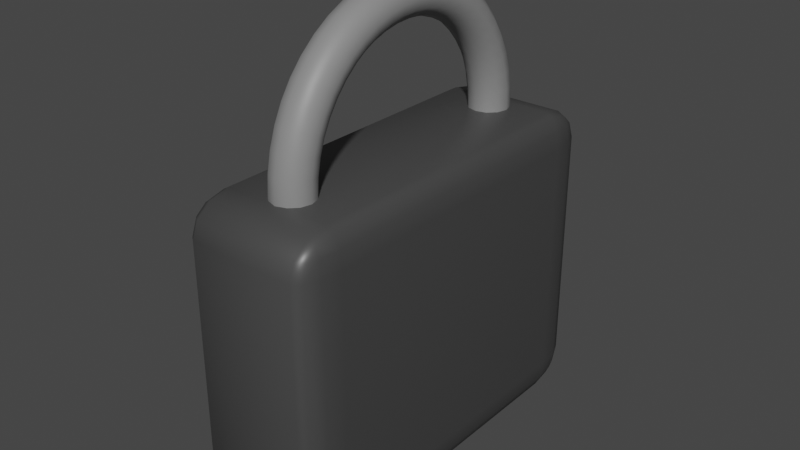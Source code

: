 # Source: lock.blend  (saved by Blender 2.80.75; exported with 4.5.12 LTS)
import bpy
from mathutils import Matrix  # noqa: F401  (used for matrix-valued properties, if any)

bpy.ops.wm.read_factory_settings(use_empty=True)
scene = bpy.context.scene
scene.name = 'Scene'

# ---- collections
col_collection = bpy.data.collections.new('Collection'); scene.collection.children.link(col_collection)

# ---- materials (node trees are filled in below, after node groups)
mat_base = bpy.data.materials.new('Base')
mat_base.alpha_threshold = 0.0
mat_base.use_transparent_shadow = False
mat_base.line_color = (0.0, 0.0, 0.0, 1.0)
mat_metal = bpy.data.materials.new('Metal')
mat_metal.use_transparent_shadow = False

# ---- material node trees
mat_base.use_nodes = True; mat_base.node_tree.nodes.clear()
_N = mat_base.node_tree.nodes; _L = mat_base.node_tree.links
n0 = _N.new('ShaderNodeOutputMaterial'); n0.name = 'Material Output'; n0.location = (300, 300)
n1 = _N.new('ShaderNodeBsdfPrincipled'); n1.name = 'Principled BSDF'; n1.location = (10, 300)
n1.distribution = 'GGX'
n1.subsurface_method = 'BURLEY'
n1.inputs[0].default_value = (0.0578, 0.0578, 0.0578, 1.0)
n1.inputs[2].default_value = 0.4
n1.inputs[3].default_value = 1.45
n1.inputs[27].default_value = (0.0, 0.0, 0.0, 1.0)
n1.inputs[28].default_value = 1.0
_L.new(n1.outputs[0], n0.inputs[0])
n0.is_active_output = True
mat_metal.use_nodes = True; mat_metal.node_tree.nodes.clear()
_N = mat_metal.node_tree.nodes; _L = mat_metal.node_tree.links
n0 = _N.new('ShaderNodeOutputMaterial'); n0.name = 'Material Output'; n0.location = (300, 300)
n1 = _N.new('ShaderNodeBsdfPrincipled'); n1.name = 'Principled BSDF'; n1.location = (10, 300)
n1.distribution = 'GGX'
n1.subsurface_method = 'BURLEY'
n1.inputs[0].default_value = (0.2418, 0.2418, 0.2418, 1.0)
n1.inputs[3].default_value = 1.45
n1.inputs[27].default_value = (0.0, 0.0, 0.0, 1.0)
n1.inputs[28].default_value = 1.0
_L.new(n1.outputs[0], n0.inputs[0])
n0.is_active_output = True

# ---- world
world_world = bpy.data.worlds.new('World'); scene.world = world_world
world_world.use_nodes = True; world_world.node_tree.nodes.clear()
_N = world_world.node_tree.nodes; _L = world_world.node_tree.links
n0 = _N.new('ShaderNodeOutputWorld'); n0.name = 'World Output'; n0.location = (300, 300)
n1 = _N.new('ShaderNodeBackground'); n1.name = 'Background'; n1.location = (10, 300)
n1.inputs[0].default_value = (0.05088, 0.05088, 0.05088, 1.0)
_L.new(n1.outputs[0], n0.inputs[0])
n0.is_active_output = True
world_world.color = (0.05088, 0.05088, 0.05088)
world_world.use_sun_shadow = False
world_world.sun_shadow_jitter_overblur = 0.0

# ---- meshes
me_cube_001 = bpy.data.meshes.new('Cube.001')
me_cube_001.from_pydata([(-0.4571, -1.283, -1.318), (-0.4571, -1.645, -1.028), (-0.586, -1.283, -1.028), (-0.4571, -1.463, -1.28), (-0.5215, -1.283, -1.28), (-0.5187, -1.456, -1.242), (-0.5215, -1.596, -1.028), (-0.4571, -1.596, -1.173), (-0.5187, -1.549, -1.167), (-0.5688, -1.283, -1.173), (-0.5688, -1.463, -1.028), (-0.552, -1.456, -1.167), (-0.4571, -1.645, 1.028), (-0.4571, -1.283, 1.318), (-0.586, -1.283, 1.028), (-0.4571, -1.596, 1.173), (-0.5215, -1.596, 1.028), (-0.5187, -1.549, 1.167), (-0.5215, -1.283, 1.28), (-0.4571, -1.463, 1.28), (-0.5187, -1.456, 1.242), (-0.5688, -1.463, 1.028), (-0.5688, -1.283, 1.173), (-0.552, -1.456, 1.167), (-0.4571, 1.283, -1.318), (-0.586, 1.283, -1.028), (-0.4571, 1.645, -1.028), (-0.5215, 1.283, -1.28), (-0.4571, 1.463, -1.28), (-0.5187, 1.456, -1.242), (-0.5688, 1.463, -1.028), (-0.5688, 1.283, -1.173), (-0.552, 1.456, -1.167), (-0.4571, 1.596, -1.173), (-0.5215, 1.596, -1.028), (-0.5187, 1.549, -1.167), (-0.4571, 1.283, 1.318), (-0.4571, 1.645, 1.028), (-0.586, 1.283, 1.028), (-0.4571, 1.463, 1.28), (-0.5215, 1.283, 1.28), (-0.5187, 1.456, 1.242), (-0.5215, 1.596, 1.028), (-0.4571, 1.596, 1.173), (-0.5187, 1.549, 1.167), (-0.5688, 1.283, 1.173), (-0.5688, 1.463, 1.028), (-0.552, 1.456, 1.167), (0.4571, -1.283, -1.318), (0.586, -1.283, -1.028), (0.4571, -1.645, -1.028), (0.5215, -1.283, -1.28), (0.4571, -1.463, -1.28), (0.5187, -1.456, -1.242), (0.5688, -1.463, -1.028), (0.5688, -1.283, -1.173), (0.552, -1.456, -1.167), (0.4571, -1.596, -1.173), (0.5215, -1.596, -1.028), (0.5187, -1.549, -1.167), (0.4571, -1.283, 1.318), (0.4571, -1.645, 1.028), (0.586, -1.283, 1.028), (0.4571, -1.463, 1.28), (0.5215, -1.283, 1.28), (0.5187, -1.456, 1.242), (0.5215, -1.596, 1.028), (0.4571, -1.596, 1.173), (0.5187, -1.549, 1.167), (0.5688, -1.283, 1.173), (0.5688, -1.463, 1.028), (0.552, -1.456, 1.167), (0.4571, 1.283, -1.318), (0.4571, 1.645, -1.028), (0.586, 1.283, -1.028), (0.4571, 1.463, -1.28), (0.5215, 1.283, -1.28), (0.5187, 1.456, -1.242), (0.5215, 1.596, -1.028), (0.4571, 1.596, -1.173), (0.5187, 1.549, -1.167), (0.5688, 1.283, -1.173), (0.5688, 1.463, -1.028), (0.552, 1.456, -1.167), (0.4571, 1.283, 1.318), (0.586, 1.283, 1.028), (0.4571, 1.645, 1.028), (0.5215, 1.283, 1.28), (0.4571, 1.463, 1.28), (0.5187, 1.456, 1.242), (0.5688, 1.463, 1.028), (0.5688, 1.283, 1.173), (0.552, 1.456, 1.167), (0.4571, 1.596, 1.173), (0.5215, 1.596, 1.028), (0.5187, 1.549, 1.167)], [], [(50, 61, 12, 1), (74, 85, 62, 49), (84, 36, 13, 60), (2, 14, 38, 25), (26, 37, 86, 73), (0, 3, 5, 4), (3, 7, 8, 5), (1, 6, 8, 7), (6, 10, 11, 8), (2, 9, 11, 10), (9, 4, 5, 11), (5, 8, 11), (12, 15, 17, 16), (15, 19, 20, 17), (13, 18, 20, 19), (18, 22, 23, 20), (14, 21, 23, 22), (21, 16, 17, 23), (17, 20, 23), (24, 27, 29, 28), (27, 31, 32, 29), (25, 30, 32, 31), (30, 34, 35, 32), (26, 33, 35, 34), (33, 28, 29, 35), (29, 32, 35), (36, 39, 41, 40), (39, 43, 44, 41), (37, 42, 44, 43), (42, 46, 47, 44), (38, 45, 47, 46), (45, 40, 41, 47), (41, 44, 47), (48, 51, 53, 52), (51, 55, 56, 53), (49, 54, 56, 55), (54, 58, 59, 56), (50, 57, 59, 58), (57, 52, 53, 59), (53, 56, 59), (60, 63, 65, 64), (63, 67, 68, 65), (61, 66, 68, 67), (66, 70, 71, 68), (62, 69, 71, 70), (69, 64, 65, 71), (65, 68, 71), (72, 75, 77, 76), (75, 79, 80, 77), (73, 78, 80, 79), (78, 82, 83, 80), (74, 81, 83, 82), (81, 76, 77, 83), (77, 80, 83), (84, 87, 89, 88), (87, 91, 92, 89), (85, 90, 92, 91), (90, 94, 95, 92), (86, 93, 95, 94), (93, 88, 89, 95), (89, 92, 95), (24, 0, 4, 27), (27, 4, 9, 31), (31, 9, 2, 25), (1, 12, 16, 6), (6, 16, 21, 10), (10, 21, 14, 2), (13, 36, 40, 18), (18, 40, 45, 22), (22, 45, 38, 14), (37, 26, 34, 42), (42, 34, 30, 46), (46, 30, 25, 38), (72, 24, 28, 75), (75, 28, 33, 79), (79, 33, 26, 73), (36, 84, 88, 39), (39, 88, 93, 43), (43, 93, 86, 37), (85, 74, 82, 90), (90, 82, 78, 94), (94, 78, 73, 86), (48, 72, 76, 51), (51, 76, 81, 55), (55, 81, 74, 49), (84, 60, 64, 87), (87, 64, 69, 91), (91, 69, 62, 85), (61, 50, 58, 66), (66, 58, 54, 70), (70, 54, 49, 62), (0, 48, 52, 3), (3, 52, 57, 7), (7, 57, 50, 1), (60, 13, 19, 63), (63, 19, 15, 67), (67, 15, 12, 61), (24, 72, 48, 0)])
me_cube_001.polygons.foreach_set('use_smooth', [True] * 98)
_uv = me_cube_001.uv_layers.new(name='UVMap')
_uv.uv.foreach_set('vector', [0.4025, 0.7775, 0.5975, 0.7775, 0.5975, 0.9725, 0.4025, 0.9725, 0.4025, 0.5275, 0.5975, 0.5275, 0.5975, 0.7225, 0.4025, 0.7225, 0.6525, 0.5275, 0.8475, 0.5275, 0.8475, 0.7225, 0.6525, 0.7225, 0.4025, 0.0275, 0.5975, 0.0275, 0.5975, 0.2225, 0.4025, 0.2225, 0.4025, 0.2775, 0.5975, 0.2775, 0.5975, 0.4725, 0.4025, 0.4725, 0.1525, 0.7225, 0.1525, 0.7362, 0.1393, 0.7357, 0.1388, 0.7225, 0.1525, 0.7362, 0.1525, 0.75, 0.1393, 0.75, 0.1393, 0.7357, 0.4025, 0.9725, 0.4025, 0.9862, 0.3893, 0.9857, 0.3888, 0.9725, 0.4025, 0.9862, 0.4025, 1.0, 0.3893, 1.0, 0.3893, 0.9857, 0.4025, 0.0275, 0.3888, 0.0275, 0.3893, 0.01435, 0.4025, 0.01377, 0.3888, 0.0275, 0.375, 0.0275, 0.375, 0.01435, 0.3893, 0.01435, 0.1393, 0.7357, 0.1393, 0.75, 0.125, 0.7357, 0.5975, 0.9725, 0.6112, 0.9725, 0.6107, 0.9857, 0.5975, 0.9862, 0.6112, 0.9725, 0.625, 0.9725, 0.625, 0.9857, 0.6107, 0.9857, 0.8475, 0.7225, 0.8612, 0.7225, 0.8607, 0.7357, 0.8475, 0.7362, 0.8612, 0.7225, 0.875, 0.7225, 0.875, 0.7357, 0.8607, 0.7357, 0.5975, 0.0275, 0.5975, 0.01377, 0.6107, 0.01435, 0.6112, 0.0275, 0.5975, 0.01377, 0.5975, 0.0, 0.6107, 0.0, 0.6107, 0.01435, 0.6107, 0.9857, 0.625, 0.9857, 0.6107, 1.0, 0.1525, 0.5275, 0.1388, 0.5275, 0.1393, 0.5143, 0.1525, 0.5138, 0.1388, 0.5275, 0.125, 0.5275, 0.125, 0.5143, 0.1393, 0.5143, 0.4025, 0.2225, 0.4025, 0.2362, 0.3893, 0.2357, 0.3888, 0.2225, 0.4025, 0.2362, 0.4025, 0.2638, 0.3893, 0.2643, 0.3893, 0.2357, 0.4025, 0.2775, 0.3888, 0.2775, 0.3893, 0.2643, 0.4025, 0.2638, 0.3888, 0.2775, 0.375, 0.2775, 0.375, 0.2643, 0.3893, 0.2643, 0.1393, 0.5143, 0.125, 0.5143, 0.1393, 0.5, 0.8475, 0.5275, 0.8475, 0.5138, 0.8607, 0.5143, 0.8612, 0.5275, 0.8475, 0.5138, 0.8475, 0.5, 0.8607, 0.5, 0.8607, 0.5143, 0.5975, 0.2775, 0.5975, 0.2638, 0.6107, 0.2643, 0.6112, 0.2775, 0.5975, 0.2638, 0.5975, 0.2362, 0.6107, 0.2357, 0.6107, 0.2643, 0.5975, 0.2225, 0.6112, 0.2225, 0.6107, 0.2357, 0.5975, 0.2362, 0.6112, 0.2225, 0.625, 0.2225, 0.625, 0.2357, 0.6107, 0.2357, 0.8607, 0.5143, 0.8607, 0.5, 0.875, 0.5143, 0.3475, 0.7225, 0.3612, 0.7225, 0.3607, 0.7357, 0.3475, 0.7362, 0.3612, 0.7225, 0.3888, 0.7225, 0.3893, 0.7357, 0.3607, 0.7357, 0.4025, 0.7225, 0.4025, 0.7362, 0.3893, 0.7357, 0.3888, 0.7225, 0.4025, 0.7362, 0.4025, 0.7638, 0.3893, 0.7643, 0.3893, 0.7357, 0.4025, 0.7775, 0.3888, 0.7775, 0.3893, 0.7643, 0.4025, 0.7638, 0.3888, 0.7775, 0.375, 0.7775, 0.375, 0.7643, 0.3893, 0.7643, 0.3607, 0.7357, 0.375, 0.7357, 0.3607, 0.75, 0.6525, 0.7225, 0.6525, 0.7362, 0.6393, 0.7357, 0.6388, 0.7225, 0.6525, 0.7362, 0.6525, 0.75, 0.6393, 0.75, 0.6393, 0.7357, 0.5975, 0.7775, 0.5975, 0.7638, 0.6107, 0.7643, 0.6112, 0.7775, 0.5975, 0.7638, 0.5975, 0.7362, 0.6107, 0.7357, 0.6107, 0.7643, 0.5975, 0.7225, 0.6112, 0.7225, 0.6107, 0.7357, 0.5975, 0.7362, 0.6112, 0.7225, 0.6388, 0.7225, 0.6393, 0.7357, 0.6107, 0.7357, 0.6393, 0.7357, 0.6393, 0.75, 0.625, 0.7357, 0.3475, 0.5275, 0.3475, 0.5138, 0.3607, 0.5143, 0.3612, 0.5275, 0.3475, 0.5138, 0.3475, 0.5, 0.3607, 0.5, 0.3607, 0.5143, 0.4025, 0.4725, 0.4025, 0.4862, 0.3893, 0.4857, 0.3888, 0.4725, 0.4025, 0.4862, 0.4025, 0.5138, 0.3893, 0.5143, 0.3893, 0.4857, 0.4025, 0.5275, 0.3888, 0.5275, 0.3893, 0.5143, 0.4025, 0.5138, 0.3888, 0.5275, 0.3612, 0.5275, 0.3607, 0.5143, 0.3893, 0.5143, 0.3607, 0.5143, 0.3607, 0.5, 0.375, 0.5143, 0.6525, 0.5275, 0.6388, 0.5275, 0.6393, 0.5143, 0.6525, 0.5138, 0.6388, 0.5275, 0.6112, 0.5275, 0.6107, 0.5143, 0.6393, 0.5143, 0.5975, 0.5275, 0.5975, 0.5138, 0.6107, 0.5143, 0.6112, 0.5275, 0.5975, 0.5138, 0.5975, 0.4862, 0.6107, 0.4857, 0.6107, 0.5143, 0.5975, 0.4725, 0.6112, 0.4725, 0.6107, 0.4857, 0.5975, 0.4862, 0.6112, 0.4725, 0.625, 0.4725, 0.625, 0.4857, 0.6107, 0.4857, 0.6393, 0.5143, 0.625, 0.5143, 0.6393, 0.5, 0.1525, 0.5275, 0.1525, 0.7225, 0.1388, 0.7225, 0.1388, 0.5275, 0.1388, 0.5275, 0.1388, 0.7225, 0.125, 0.7225, 0.125, 0.5275, 0.3888, 0.2225, 0.3888, 0.0275, 0.4025, 0.0275, 0.4025, 0.2225, 0.4025, 0.9725, 0.5975, 0.9725, 0.5975, 0.9862, 0.4025, 0.9862, 0.4025, 0.9862, 0.5975, 0.9862, 0.5975, 1.0, 0.4025, 1.0, 0.4025, 0.01377, 0.5975, 0.01377, 0.5975, 0.0275, 0.4025, 0.0275, 0.8475, 0.7225, 0.8475, 0.5275, 0.8612, 0.5275, 0.8612, 0.7225, 0.8612, 0.7225, 0.8612, 0.5275, 0.875, 0.5275, 0.875, 0.7225, 0.6112, 0.0275, 0.6112, 0.2225, 0.5975, 0.2225, 0.5975, 0.0275, 0.5975, 0.2775, 0.4025, 0.2775, 0.4025, 0.2638, 0.5975, 0.2638, 0.5975, 0.2638, 0.4025, 0.2638, 0.4025, 0.2362, 0.5975, 0.2362, 0.5975, 0.2362, 0.4025, 0.2362, 0.4025, 0.2225, 0.5975, 0.2225, 0.3475, 0.5275, 0.1525, 0.5275, 0.1525, 0.5138, 0.3475, 0.5138, 0.3475, 0.5138, 0.1525, 0.5138, 0.1525, 0.5, 0.3475, 0.5, 0.3888, 0.4725, 0.3888, 0.2775, 0.4025, 0.2775, 0.4025, 0.4725, 0.8475, 0.5275, 0.6525, 0.5275, 0.6525, 0.5138, 0.8475, 0.5138, 0.8475, 0.5138, 0.6525, 0.5138, 0.6525, 0.5, 0.8475, 0.5, 0.6112, 0.2775, 0.6112, 0.4725, 0.5975, 0.4725, 0.5975, 0.2775, 0.5975, 0.5275, 0.4025, 0.5275, 0.4025, 0.5138, 0.5975, 0.5138, 0.5975, 0.5138, 0.4025, 0.5138, 0.4025, 0.4862, 0.5975, 0.4862, 0.5975, 0.4862, 0.4025, 0.4862, 0.4025, 0.4725, 0.5975, 0.4725, 0.3475, 0.7225, 0.3475, 0.5275, 0.3612, 0.5275, 0.3612, 0.7225, 0.3612, 0.7225, 0.3612, 0.5275, 0.3888, 0.5275, 0.3888, 0.7225, 0.3888, 0.7225, 0.3888, 0.5275, 0.4025, 0.5275, 0.4025, 0.7225, 0.6525, 0.5275, 0.6525, 0.7225, 0.6388, 0.7225, 0.6388, 0.5275, 0.6388, 0.5275, 0.6388, 0.7225, 0.6112, 0.7225, 0.6112, 0.5275, 0.6112, 0.5275, 0.6112, 0.7225, 0.5975, 0.7225, 0.5975, 0.5275, 0.5975, 0.7775, 0.4025, 0.7775, 0.4025, 0.7638, 0.5975, 0.7638, 0.5975, 0.7638, 0.4025, 0.7638, 0.4025, 0.7362, 0.5975, 0.7362, 0.5975, 0.7362, 0.4025, 0.7362, 0.4025, 0.7225, 0.5975, 0.7225, 0.1525, 0.7225, 0.3475, 0.7225, 0.3475, 0.7362, 0.1525, 0.7362, 0.1525, 0.7362, 0.3475, 0.7362, 0.3475, 0.75, 0.1525, 0.75, 0.3888, 0.9725, 0.3888, 0.7775, 0.4025, 0.7775, 0.4025, 0.9725, 0.6525, 0.7225, 0.8475, 0.7225, 0.8475, 0.7362, 0.6525, 0.7362, 0.6525, 0.7362, 0.8475, 0.7362, 0.8475, 0.75, 0.6525, 0.75, 0.6112, 0.7775, 0.6112, 0.9725, 0.5975, 0.9725, 0.5975, 0.7775, 0.1525, 0.5275, 0.3475, 0.5275, 0.3475, 0.7225, 0.1525, 0.7225])
me_cube_001.materials.append(mat_base)
me_cube_001.use_remesh_preserve_volume = False
me_cube_001.use_remesh_preserve_attributes = False
me_cube_001.use_mirror_vertex_groups = False
me_cube_001.update()
me_torus = bpy.data.meshes.new('Torus')
me_torus.from_pydata([(9.834e-08, 0.0, 0.03877), (0.08755, 0.0, 0.06223), (0.1516, 0.0, 0.1263), (0.1751, 0.0, 0.2139), (0.1516, 0.0, 0.3014), (0.08755, 0.0, 0.3655), (7.19e-08, 0.0, 0.389), (-0.08755, 0.0, 0.3655), (-0.1516, 0.0, 0.3014), (-0.1751, 0.0, 0.2139), (-0.1516, 0.0, 0.1263), (-0.08755, 0.0, 0.06223), (9.75e-08, 0.17, 0.04992), (0.08755, 0.1669, 0.07318), (0.1516, 0.1586, 0.1367), (0.1751, 0.1472, 0.2235), (0.1516, 0.1357, 0.3103), (0.08755, 0.1274, 0.3739), (7.128e-08, 0.1243, 0.3971), (-0.08755, 0.1274, 0.3739), (-0.1516, 0.1357, 0.3103), (-0.1751, 0.1472, 0.2235), (-0.1516, 0.1586, 0.1367), (-0.08755, 0.1669, 0.07318), (9.499e-08, 0.3371, 0.08316), (0.08755, 0.331, 0.1058), (0.1516, 0.3145, 0.1677), (0.1751, 0.2918, 0.2523), (0.1516, 0.2691, 0.3369), (0.08755, 0.2525, 0.3988), (6.945e-08, 0.2465, 0.4214), (-0.08755, 0.2525, 0.3988), (-0.1516, 0.2691, 0.3369), (-0.1751, 0.2918, 0.2523), (-0.1516, 0.3145, 0.1677), (-0.08755, 0.331, 0.1058), (9.085e-08, 0.4984, 0.1379), (0.08755, 0.4895, 0.1596), (0.1516, 0.4649, 0.2188), (0.1751, 0.4314, 0.2997), (0.1516, 0.3979, 0.3806), (0.08755, 0.3734, 0.4398), (6.642e-08, 0.3644, 0.4615), (-0.08755, 0.3734, 0.4398), (-0.1516, 0.3979, 0.3806), (-0.1751, 0.4314, 0.2997), (-0.1516, 0.4649, 0.2188), (-0.08755, 0.4895, 0.1596), (8.516e-08, 0.6513, 0.2133), (0.08755, 0.6395, 0.2336), (0.1516, 0.6075, 0.2891), (0.1751, 0.5637, 0.3649), (0.1516, 0.5199, 0.4407), (0.08755, 0.4879, 0.4963), (6.226e-08, 0.4761, 0.5166), (-0.08755, 0.4879, 0.4963), (-0.1516, 0.5199, 0.4407), (-0.1751, 0.5637, 0.3649), (-0.1516, 0.6075, 0.2891), (-0.08755, 0.6395, 0.2336), (7.802e-08, 0.7929, 0.3079), (0.08755, 0.7786, 0.3265), (0.1516, 0.7396, 0.3774), (0.1751, 0.6863, 0.4469), (0.1516, 0.633, 0.5163), (0.08755, 0.594, 0.5672), (5.704e-08, 0.5797, 0.5858), (-0.08755, 0.594, 0.5672), (-0.1516, 0.633, 0.5163), (-0.1751, 0.6863, 0.4469), (-0.1516, 0.7396, 0.3774), (-0.08755, 0.7786, 0.3265), (6.953e-08, 0.921, 0.4203), (0.08755, 0.9044, 0.4369), (0.1516, 0.8591, 0.4822), (0.1751, 0.7972, 0.5441), (0.1516, 0.7353, 0.606), (0.08755, 0.69, 0.6513), (5.084e-08, 0.6734, 0.6679), (-0.08755, 0.69, 0.6513), (-0.1516, 0.7353, 0.606), (-0.1751, 0.7972, 0.5441), (-0.1516, 0.8591, 0.4822), (-0.08755, 0.9044, 0.4369), (5.986e-08, 1.033, 0.5484), (0.08755, 1.015, 0.5626), (0.1516, 0.9639, 0.6017), (0.1751, 0.8944, 0.655), (0.1516, 0.825, 0.7083), (0.08755, 0.7741, 0.7473), (4.377e-08, 0.7555, 0.7616), (-0.08755, 0.7741, 0.7473), (-0.1516, 0.825, 0.7083), (-0.1751, 0.8944, 0.655), (-0.1516, 0.9639, 0.6017), (-0.08755, 1.015, 0.5626), (4.917e-08, 1.128, 0.69), (0.08755, 1.108, 0.7018), (0.1516, 1.052, 0.7338), (0.1751, 0.9764, 0.7776), (0.1516, 0.9005, 0.8214), (0.08755, 0.845, 0.8534), (3.595e-08, 0.8247, 0.8651), (-0.08755, 0.845, 0.8534), (-0.1516, 0.9005, 0.8214), (-0.1751, 0.9764, 0.7776), (-0.1516, 1.052, 0.7338), (-0.08755, 1.108, 0.7018), (3.763e-08, 1.203, 0.8428), (0.08755, 1.182, 0.8518), (0.1516, 1.122, 0.8763), (0.1751, 1.042, 0.9098), (0.1516, 0.9607, 0.9434), (0.08755, 0.9015, 0.9679), (2.751e-08, 0.8798, 0.9769), (-0.08755, 0.9015, 0.9679), (-0.1516, 0.9607, 0.9434), (-0.1751, 1.042, 0.9098), (-0.1516, 1.122, 0.8763), (-0.08755, 1.182, 0.8518), (2.545e-08, 1.258, 1.004), (0.08755, 1.235, 1.01), (0.1516, 1.174, 1.027), (0.1751, 1.089, 1.049), (0.1516, 1.004, 1.072), (0.08755, 0.9425, 1.089), (1.861e-08, 0.9198, 1.095), (-0.08755, 0.9425, 1.089), (-0.1516, 1.004, 1.072), (-0.1751, 1.089, 1.049), (-0.1516, 1.174, 1.027), (-0.08755, 1.235, 1.01), (1.284e-08, 1.291, 1.171), (0.08755, 1.268, 1.174), (0.1516, 1.205, 1.183), (0.1751, 1.118, 1.194), (0.1516, 1.031, 1.206), (0.08755, 0.9674, 1.214), (9.384e-09, 0.9441, 1.217), (-0.08755, 0.9674, 1.214), (-0.1516, 1.031, 1.206), (-0.1751, 1.118, 1.194), (-0.1516, 1.205, 1.183), (-0.08755, 1.268, 1.174), (7.424e-15, 1.303, 1.341), (0.08755, 1.279, 1.341), (0.1516, 1.215, 1.341), (0.1751, 1.127, 1.341), (0.1516, 1.04, 1.341), (0.08755, 0.9758, 1.341), (5.449e-15, 0.9523, 1.341), (-0.08755, 0.9758, 1.341), (-0.1516, 1.04, 1.341), (-0.1751, 1.127, 1.341), (-0.1516, 1.215, 1.341), (-0.08755, 1.279, 1.341), (-1.284e-08, 1.291, 1.511), (0.08755, 1.268, 1.508), (0.1516, 1.205, 1.5), (0.1751, 1.118, 1.488), (0.1516, 1.031, 1.477), (0.08755, 0.9674, 1.469), (-9.384e-09, 0.9441, 1.466), (-0.08755, 0.9674, 1.469), (-0.1516, 1.031, 1.477), (-0.1751, 1.118, 1.488), (-0.1516, 1.205, 1.5), (-0.08755, 1.268, 1.508), (-2.545e-08, 1.258, 1.678), (0.08755, 1.235, 1.672), (0.1516, 1.174, 1.656), (0.1751, 1.089, 1.633), (0.1516, 1.004, 1.61), (0.08755, 0.9425, 1.594), (-1.861e-08, 0.9198, 1.588), (-0.08755, 0.9425, 1.594), (-0.1516, 1.004, 1.61), (-0.1751, 1.089, 1.633), (-0.1516, 1.174, 1.656), (-0.08755, 1.235, 1.672), (-3.763e-08, 1.203, 1.84), (0.08755, 1.182, 1.831), (0.1516, 1.122, 1.806), (0.1751, 1.042, 1.773), (0.1516, 0.9607, 1.739), (0.08755, 0.9015, 1.715), (-2.751e-08, 0.8798, 1.706), (-0.08755, 0.9015, 1.715), (-0.1516, 0.9607, 1.739), (-0.1751, 1.042, 1.773), (-0.1516, 1.122, 1.806), (-0.08755, 1.182, 1.831), (-4.917e-08, 1.128, 1.993), (0.08755, 1.108, 1.981), (0.1516, 1.052, 1.949), (0.1751, 0.9764, 1.905), (0.1516, 0.9005, 1.861), (0.08755, 0.845, 1.829), (-3.595e-08, 0.8247, 1.817), (-0.08755, 0.845, 1.829), (-0.1516, 0.9005, 1.861), (-0.1751, 0.9764, 1.905), (-0.1516, 1.052, 1.949), (-0.08755, 1.108, 1.981), (-5.986e-08, 1.033, 2.134), (0.08755, 1.015, 2.12), (0.1516, 0.9639, 2.081), (0.1751, 0.8944, 2.028), (0.1516, 0.825, 1.974), (0.08755, 0.7741, 1.935), (-4.377e-08, 0.7555, 1.921), (-0.08755, 0.7741, 1.935), (-0.1516, 0.825, 1.974), (-0.1751, 0.8944, 2.028), (-0.1516, 0.9639, 2.081), (-0.08755, 1.015, 2.12), (-6.953e-08, 0.921, 2.262), (0.08755, 0.9044, 2.246), (0.1516, 0.8591, 2.2), (0.1751, 0.7972, 2.138), (0.1516, 0.7353, 2.077), (0.08755, 0.69, 2.031), (-5.084e-08, 0.6734, 2.015), (-0.08755, 0.69, 2.031), (-0.1516, 0.7353, 2.077), (-0.1751, 0.7972, 2.138), (-0.1516, 0.8591, 2.2), (-0.08755, 0.9044, 2.246), (-7.802e-08, 0.7929, 2.375), (0.08755, 0.7786, 2.356), (0.1516, 0.7396, 2.305), (0.1751, 0.6863, 2.236), (0.1516, 0.633, 2.166), (0.08755, 0.594, 2.115), (-5.704e-08, 0.5797, 2.097), (-0.08755, 0.594, 2.115), (-0.1516, 0.633, 2.166), (-0.1751, 0.6863, 2.236), (-0.1516, 0.7396, 2.305), (-0.08755, 0.7786, 2.356), (-8.516e-08, 0.6513, 2.469), (0.08755, 0.6395, 2.449), (0.1516, 0.6075, 2.393), (0.1751, 0.5637, 2.318), (0.1516, 0.5199, 2.242), (0.08755, 0.4879, 2.186), (-6.226e-08, 0.4761, 2.166), (-0.08755, 0.4879, 2.186), (-0.1516, 0.5199, 2.242), (-0.1751, 0.5637, 2.318), (-0.1516, 0.6075, 2.393), (-0.08755, 0.6395, 2.449), (-9.085e-08, 0.4984, 2.545), (0.08755, 0.4895, 2.523), (0.1516, 0.4649, 2.464), (0.1751, 0.4314, 2.383), (0.1516, 0.3979, 2.302), (0.08755, 0.3734, 2.243), (-6.642e-08, 0.3644, 2.221), (-0.08755, 0.3734, 2.243), (-0.1516, 0.3979, 2.302), (-0.1751, 0.4314, 2.383), (-0.1516, 0.4649, 2.464), (-0.08755, 0.4895, 2.523), (-9.499e-08, 0.3371, 2.599), (0.08755, 0.331, 2.577), (0.1516, 0.3145, 2.515), (0.1751, 0.2918, 2.43), (0.1516, 0.2691, 2.346), (0.08755, 0.2525, 2.284), (-6.945e-08, 0.2465, 2.261), (-0.08755, 0.2525, 2.284), (-0.1516, 0.2691, 2.346), (-0.1751, 0.2918, 2.43), (-0.1516, 0.3145, 2.515), (-0.08755, 0.331, 2.577), (-9.75e-08, 0.17, 2.633), (0.08755, 0.1669, 2.609), (0.1516, 0.1586, 2.546), (0.1751, 0.1472, 2.459), (0.1516, 0.1357, 2.372), (0.08755, 0.1274, 2.309), (-7.128e-08, 0.1243, 2.285), (-0.08755, 0.1274, 2.309), (-0.1516, 0.1357, 2.372), (-0.1751, 0.1472, 2.459), (-0.1516, 0.1586, 2.546), (-0.08755, 0.1669, 2.609), (-9.834e-08, 1.139e-07, 2.644), (0.08755, 1.118e-07, 2.62), (0.1516, 1.062e-07, 2.556), (0.1751, 9.856e-08, 2.469), (0.1516, 9.091e-08, 2.381), (0.08755, 8.53e-08, 2.317), (-7.19e-08, 8.325e-08, 2.294), (-0.08755, 8.53e-08, 2.317), (-0.1516, 9.091e-08, 2.381), (-0.1751, 9.856e-08, 2.469), (-0.1516, 1.062e-07, 2.556), (-0.08755, 1.118e-07, 2.62), (-9.75e-08, -0.17, 2.633), (0.08755, -0.1669, 2.609), (0.1516, -0.1586, 2.546), (0.1751, -0.1472, 2.459), (0.1516, -0.1357, 2.372), (0.08755, -0.1274, 2.309), (-7.128e-08, -0.1243, 2.285), (-0.08755, -0.1274, 2.309), (-0.1516, -0.1357, 2.372), (-0.1751, -0.1472, 2.459), (-0.1516, -0.1586, 2.546), (-0.08755, -0.1669, 2.609), (-9.499e-08, -0.3371, 2.599), (0.08755, -0.331, 2.577), (0.1516, -0.3145, 2.515), (0.1751, -0.2918, 2.43), (0.1516, -0.2691, 2.346), (0.08755, -0.2525, 2.284), (-6.945e-08, -0.2465, 2.261), (-0.08755, -0.2525, 2.284), (-0.1516, -0.2691, 2.346), (-0.1751, -0.2918, 2.43), (-0.1516, -0.3145, 2.515), (-0.08755, -0.331, 2.577), (-9.085e-08, -0.4984, 2.545), (0.08755, -0.4895, 2.523), (0.1516, -0.4649, 2.464), (0.1751, -0.4314, 2.383), (0.1516, -0.3979, 2.302), (0.08755, -0.3734, 2.243), (-6.642e-08, -0.3644, 2.221), (-0.08755, -0.3734, 2.243), (-0.1516, -0.3979, 2.302), (-0.1751, -0.4314, 2.383), (-0.1516, -0.4649, 2.464), (-0.08755, -0.4895, 2.523), (-8.516e-08, -0.6513, 2.469), (0.08755, -0.6395, 2.449), (0.1516, -0.6075, 2.393), (0.1751, -0.5637, 2.318), (0.1516, -0.5199, 2.242), (0.08755, -0.4879, 2.186), (-6.226e-08, -0.4761, 2.166), (-0.08755, -0.4879, 2.186), (-0.1516, -0.5199, 2.242), (-0.1751, -0.5637, 2.318), (-0.1516, -0.6075, 2.393), (-0.08755, -0.6395, 2.449), (-7.802e-08, -0.7929, 2.375), (0.08755, -0.7786, 2.356), (0.1516, -0.7396, 2.305), (0.1751, -0.6863, 2.236), (0.1516, -0.633, 2.166), (0.08755, -0.594, 2.115), (-5.704e-08, -0.5797, 2.097), (-0.08755, -0.594, 2.115), (-0.1516, -0.633, 2.166), (-0.1751, -0.6863, 2.236), (-0.1516, -0.7396, 2.305), (-0.08755, -0.7786, 2.356), (-6.953e-08, -0.921, 2.262), (0.08755, -0.9044, 2.246), (0.1516, -0.8591, 2.2), (0.1751, -0.7972, 2.138), (0.1516, -0.7353, 2.077), (0.08755, -0.69, 2.031), (-5.084e-08, -0.6734, 2.015), (-0.08755, -0.69, 2.031), (-0.1516, -0.7353, 2.077), (-0.1751, -0.7972, 2.138), (-0.1516, -0.8591, 2.2), (-0.08755, -0.9044, 2.246), (-5.986e-08, -1.033, 2.134), (0.08755, -1.015, 2.12), (0.1516, -0.9639, 2.081), (0.1751, -0.8944, 2.028), (0.1516, -0.825, 1.974), (0.08755, -0.7741, 1.935), (-4.377e-08, -0.7555, 1.921), (-0.08755, -0.7741, 1.935), (-0.1516, -0.825, 1.974), (-0.1751, -0.8944, 2.028), (-0.1516, -0.9639, 2.081), (-0.08755, -1.015, 2.12), (-4.917e-08, -1.128, 1.993), (0.08755, -1.108, 1.981), (0.1516, -1.052, 1.949), (0.1751, -0.9764, 1.905), (0.1516, -0.9005, 1.861), (0.08755, -0.845, 1.829), (-3.595e-08, -0.8247, 1.817), (-0.08755, -0.845, 1.829), (-0.1516, -0.9005, 1.861), (-0.1751, -0.9764, 1.905), (-0.1516, -1.052, 1.949), (-0.08755, -1.108, 1.981), (-3.763e-08, -1.203, 1.84), (0.08755, -1.182, 1.831), (0.1516, -1.122, 1.806), (0.1751, -1.042, 1.773), (0.1516, -0.9607, 1.739), (0.08755, -0.9015, 1.715), (-2.751e-08, -0.8798, 1.706), (-0.08755, -0.9015, 1.715), (-0.1516, -0.9607, 1.739), (-0.1751, -1.042, 1.773), (-0.1516, -1.122, 1.806), (-0.08755, -1.182, 1.831), (-2.545e-08, -1.258, 1.678), (0.08755, -1.235, 1.672), (0.1516, -1.174, 1.656), (0.1751, -1.089, 1.633), (0.1516, -1.004, 1.61), (0.08755, -0.9425, 1.594), (-1.861e-08, -0.9198, 1.588), (-0.08755, -0.9425, 1.594), (-0.1516, -1.004, 1.61), (-0.1751, -1.089, 1.633), (-0.1516, -1.174, 1.656), (-0.08755, -1.235, 1.672), (-1.284e-08, -1.291, 1.511), (0.08755, -1.268, 1.508), (0.1516, -1.205, 1.5), (0.1751, -1.118, 1.488), (0.1516, -1.031, 1.477), (0.08755, -0.9674, 1.469), (-9.384e-09, -0.9441, 1.466), (-0.08755, -0.9674, 1.469), (-0.1516, -1.031, 1.477), (-0.1751, -1.118, 1.488), (-0.1516, -1.205, 1.5), (-0.08755, -1.268, 1.508), (7.424e-15, -1.303, 1.341), (0.08755, -1.279, 1.341), (0.1516, -1.215, 1.341), (0.1751, -1.127, 1.341), (0.1516, -1.04, 1.341), (0.08755, -0.9758, 1.341), (5.449e-15, -0.9523, 1.341), (-0.08755, -0.9758, 1.341), (-0.1516, -1.04, 1.341), (-0.1751, -1.127, 1.341), (-0.1516, -1.215, 1.341), (-0.08755, -1.279, 1.341), (1.284e-08, -1.291, 1.171), (0.08755, -1.268, 1.174), (0.1516, -1.205, 1.183), (0.1751, -1.118, 1.194), (0.1516, -1.031, 1.206), (0.08755, -0.9674, 1.214), (9.384e-09, -0.9441, 1.217), (-0.08755, -0.9674, 1.214), (-0.1516, -1.031, 1.206), (-0.1751, -1.118, 1.194), (-0.1516, -1.205, 1.183), (-0.08755, -1.268, 1.174), (2.545e-08, -1.258, 1.004), (0.08755, -1.235, 1.01), (0.1516, -1.174, 1.027), (0.1751, -1.089, 1.049), (0.1516, -1.004, 1.072), (0.08755, -0.9425, 1.089), (1.861e-08, -0.9198, 1.095), (-0.08755, -0.9425, 1.089), (-0.1516, -1.004, 1.072), (-0.1751, -1.089, 1.049), (-0.1516, -1.174, 1.027), (-0.08755, -1.235, 1.01), (3.763e-08, -1.203, 0.8428), (0.08755, -1.182, 0.8518), (0.1516, -1.122, 0.8763), (0.1751, -1.042, 0.9098), (0.1516, -0.9607, 0.9434), (0.08755, -0.9015, 0.9679), (2.751e-08, -0.8798, 0.9769), (-0.08755, -0.9015, 0.9679), (-0.1516, -0.9607, 0.9434), (-0.1751, -1.042, 0.9098), (-0.1516, -1.122, 0.8763), (-0.08755, -1.182, 0.8518), (4.917e-08, -1.128, 0.69), (0.08755, -1.108, 0.7018), (0.1516, -1.052, 0.7338), (0.1751, -0.9764, 0.7776), (0.1516, -0.9005, 0.8214), (0.08755, -0.845, 0.8534), (3.595e-08, -0.8247, 0.8651), (-0.08755, -0.845, 0.8534), (-0.1516, -0.9005, 0.8214), (-0.1751, -0.9764, 0.7776), (-0.1516, -1.052, 0.7338), (-0.08755, -1.108, 0.7018), (5.986e-08, -1.033, 0.5484), (0.08755, -1.015, 0.5626), (0.1516, -0.9639, 0.6017), (0.1751, -0.8944, 0.655), (0.1516, -0.825, 0.7083), (0.08755, -0.7741, 0.7473), (4.377e-08, -0.7555, 0.7616), (-0.08755, -0.7741, 0.7473), (-0.1516, -0.825, 0.7083), (-0.1751, -0.8944, 0.655), (-0.1516, -0.9639, 0.6017), (-0.08755, -1.015, 0.5626), (6.953e-08, -0.921, 0.4203), (0.08755, -0.9044, 0.4369), (0.1516, -0.8591, 0.4822), (0.1751, -0.7972, 0.5441), (0.1516, -0.7353, 0.606), (0.08755, -0.69, 0.6513), (5.084e-08, -0.6734, 0.6679), (-0.08755, -0.69, 0.6513), (-0.1516, -0.7353, 0.606), (-0.1751, -0.7972, 0.5441), (-0.1516, -0.8591, 0.4822), (-0.08755, -0.9044, 0.4369), (7.802e-08, -0.7929, 0.3079), (0.08755, -0.7786, 0.3265), (0.1516, -0.7396, 0.3774), (0.1751, -0.6863, 0.4469), (0.1516, -0.633, 0.5163), (0.08755, -0.594, 0.5672), (5.704e-08, -0.5797, 0.5858), (-0.08755, -0.594, 0.5672), (-0.1516, -0.633, 0.5163), (-0.1751, -0.6863, 0.4469), (-0.1516, -0.7396, 0.3774), (-0.08755, -0.7786, 0.3265), (8.516e-08, -0.6513, 0.2133), (0.08755, -0.6395, 0.2336), (0.1516, -0.6075, 0.2891), (0.1751, -0.5637, 0.3649), (0.1516, -0.5199, 0.4407), (0.08755, -0.4879, 0.4963), (6.226e-08, -0.4761, 0.5166), (-0.08755, -0.4879, 0.4963), (-0.1516, -0.5199, 0.4407), (-0.1751, -0.5637, 0.3649), (-0.1516, -0.6075, 0.2891), (-0.08755, -0.6395, 0.2336), (9.085e-08, -0.4984, 0.1379), (0.08755, -0.4895, 0.1596), (0.1516, -0.4649, 0.2188), (0.1751, -0.4314, 0.2997), (0.1516, -0.3979, 0.3806), (0.08755, -0.3734, 0.4398), (6.642e-08, -0.3644, 0.4615), (-0.08755, -0.3734, 0.4398), (-0.1516, -0.3979, 0.3806), (-0.1751, -0.4314, 0.2997), (-0.1516, -0.4649, 0.2188), (-0.08755, -0.4895, 0.1596), (9.499e-08, -0.3371, 0.08316), (0.08755, -0.331, 0.1058), (0.1516, -0.3145, 0.1677), (0.1751, -0.2918, 0.2523), (0.1516, -0.2691, 0.3369), (0.08755, -0.2525, 0.3988), (6.945e-08, -0.2465, 0.4214), (-0.08755, -0.2525, 0.3988), (-0.1516, -0.2691, 0.3369), (-0.1751, -0.2918, 0.2523), (-0.1516, -0.3145, 0.1677), (-0.08755, -0.331, 0.1058), (9.75e-08, -0.17, 0.04992), (0.08755, -0.1669, 0.07318), (0.1516, -0.1586, 0.1367), (0.1751, -0.1472, 0.2235), (0.1516, -0.1357, 0.3103), (0.08755, -0.1274, 0.3739), (7.128e-08, -0.1243, 0.3971), (-0.08755, -0.1274, 0.3739), (-0.1516, -0.1357, 0.3103), (-0.1751, -0.1472, 0.2235), (-0.1516, -0.1586, 0.1367), (-0.08755, -0.1669, 0.07318)], [], [(0, 12, 13, 1), (1, 13, 14, 2), (2, 14, 15, 3), (3, 15, 16, 4), (4, 16, 17, 5), (5, 17, 18, 6), (6, 18, 19, 7), (7, 19, 20, 8), (8, 20, 21, 9), (9, 21, 22, 10), (10, 22, 23, 11), (11, 23, 12, 0), (12, 24, 25, 13), (13, 25, 26, 14), (14, 26, 27, 15), (15, 27, 28, 16), (16, 28, 29, 17), (17, 29, 30, 18), (18, 30, 31, 19), (19, 31, 32, 20), (20, 32, 33, 21), (21, 33, 34, 22), (22, 34, 35, 23), (23, 35, 24, 12), (24, 36, 37, 25), (25, 37, 38, 26), (26, 38, 39, 27), (27, 39, 40, 28), (28, 40, 41, 29), (29, 41, 42, 30), (30, 42, 43, 31), (31, 43, 44, 32), (32, 44, 45, 33), (33, 45, 46, 34), (34, 46, 47, 35), (35, 47, 36, 24), (36, 48, 49, 37), (37, 49, 50, 38), (38, 50, 51, 39), (39, 51, 52, 40), (40, 52, 53, 41), (41, 53, 54, 42), (42, 54, 55, 43), (43, 55, 56, 44), (44, 56, 57, 45), (45, 57, 58, 46), (46, 58, 59, 47), (47, 59, 48, 36), (48, 60, 61, 49), (49, 61, 62, 50), (50, 62, 63, 51), (51, 63, 64, 52), (52, 64, 65, 53), (53, 65, 66, 54), (54, 66, 67, 55), (55, 67, 68, 56), (56, 68, 69, 57), (57, 69, 70, 58), (58, 70, 71, 59), (59, 71, 60, 48), (60, 72, 73, 61), (61, 73, 74, 62), (62, 74, 75, 63), (63, 75, 76, 64), (64, 76, 77, 65), (65, 77, 78, 66), (66, 78, 79, 67), (67, 79, 80, 68), (68, 80, 81, 69), (69, 81, 82, 70), (70, 82, 83, 71), (71, 83, 72, 60), (72, 84, 85, 73), (73, 85, 86, 74), (74, 86, 87, 75), (75, 87, 88, 76), (76, 88, 89, 77), (77, 89, 90, 78), (78, 90, 91, 79), (79, 91, 92, 80), (80, 92, 93, 81), (81, 93, 94, 82), (82, 94, 95, 83), (83, 95, 84, 72), (84, 96, 97, 85), (85, 97, 98, 86), (86, 98, 99, 87), (87, 99, 100, 88), (88, 100, 101, 89), (89, 101, 102, 90), (90, 102, 103, 91), (91, 103, 104, 92), (92, 104, 105, 93), (93, 105, 106, 94), (94, 106, 107, 95), (95, 107, 96, 84), (96, 108, 109, 97), (97, 109, 110, 98), (98, 110, 111, 99), (99, 111, 112, 100), (100, 112, 113, 101), (101, 113, 114, 102), (102, 114, 115, 103), (103, 115, 116, 104), (104, 116, 117, 105), (105, 117, 118, 106), (106, 118, 119, 107), (107, 119, 108, 96), (108, 120, 121, 109), (109, 121, 122, 110), (110, 122, 123, 111), (111, 123, 124, 112), (112, 124, 125, 113), (113, 125, 126, 114), (114, 126, 127, 115), (115, 127, 128, 116), (116, 128, 129, 117), (117, 129, 130, 118), (118, 130, 131, 119), (119, 131, 120, 108), (120, 132, 133, 121), (121, 133, 134, 122), (122, 134, 135, 123), (123, 135, 136, 124), (124, 136, 137, 125), (125, 137, 138, 126), (126, 138, 139, 127), (127, 139, 140, 128), (128, 140, 141, 129), (129, 141, 142, 130), (130, 142, 143, 131), (131, 143, 132, 120), (132, 144, 145, 133), (133, 145, 146, 134), (134, 146, 147, 135), (135, 147, 148, 136), (136, 148, 149, 137), (137, 149, 150, 138), (138, 150, 151, 139), (139, 151, 152, 140), (140, 152, 153, 141), (141, 153, 154, 142), (142, 154, 155, 143), (143, 155, 144, 132), (144, 156, 157, 145), (145, 157, 158, 146), (146, 158, 159, 147), (147, 159, 160, 148), (148, 160, 161, 149), (149, 161, 162, 150), (150, 162, 163, 151), (151, 163, 164, 152), (152, 164, 165, 153), (153, 165, 166, 154), (154, 166, 167, 155), (155, 167, 156, 144), (156, 168, 169, 157), (157, 169, 170, 158), (158, 170, 171, 159), (159, 171, 172, 160), (160, 172, 173, 161), (161, 173, 174, 162), (162, 174, 175, 163), (163, 175, 176, 164), (164, 176, 177, 165), (165, 177, 178, 166), (166, 178, 179, 167), (167, 179, 168, 156), (168, 180, 181, 169), (169, 181, 182, 170), (170, 182, 183, 171), (171, 183, 184, 172), (172, 184, 185, 173), (173, 185, 186, 174), (174, 186, 187, 175), (175, 187, 188, 176), (176, 188, 189, 177), (177, 189, 190, 178), (178, 190, 191, 179), (179, 191, 180, 168), (180, 192, 193, 181), (181, 193, 194, 182), (182, 194, 195, 183), (183, 195, 196, 184), (184, 196, 197, 185), (185, 197, 198, 186), (186, 198, 199, 187), (187, 199, 200, 188), (188, 200, 201, 189), (189, 201, 202, 190), (190, 202, 203, 191), (191, 203, 192, 180), (192, 204, 205, 193), (193, 205, 206, 194), (194, 206, 207, 195), (195, 207, 208, 196), (196, 208, 209, 197), (197, 209, 210, 198), (198, 210, 211, 199), (199, 211, 212, 200), (200, 212, 213, 201), (201, 213, 214, 202), (202, 214, 215, 203), (203, 215, 204, 192), (204, 216, 217, 205), (205, 217, 218, 206), (206, 218, 219, 207), (207, 219, 220, 208), (208, 220, 221, 209), (209, 221, 222, 210), (210, 222, 223, 211), (211, 223, 224, 212), (212, 224, 225, 213), (213, 225, 226, 214), (214, 226, 227, 215), (215, 227, 216, 204), (216, 228, 229, 217), (217, 229, 230, 218), (218, 230, 231, 219), (219, 231, 232, 220), (220, 232, 233, 221), (221, 233, 234, 222), (222, 234, 235, 223), (223, 235, 236, 224), (224, 236, 237, 225), (225, 237, 238, 226), (226, 238, 239, 227), (227, 239, 228, 216), (228, 240, 241, 229), (229, 241, 242, 230), (230, 242, 243, 231), (231, 243, 244, 232), (232, 244, 245, 233), (233, 245, 246, 234), (234, 246, 247, 235), (235, 247, 248, 236), (236, 248, 249, 237), (237, 249, 250, 238), (238, 250, 251, 239), (239, 251, 240, 228), (240, 252, 253, 241), (241, 253, 254, 242), (242, 254, 255, 243), (243, 255, 256, 244), (244, 256, 257, 245), (245, 257, 258, 246), (246, 258, 259, 247), (247, 259, 260, 248), (248, 260, 261, 249), (249, 261, 262, 250), (250, 262, 263, 251), (251, 263, 252, 240), (252, 264, 265, 253), (253, 265, 266, 254), (254, 266, 267, 255), (255, 267, 268, 256), (256, 268, 269, 257), (257, 269, 270, 258), (258, 270, 271, 259), (259, 271, 272, 260), (260, 272, 273, 261), (261, 273, 274, 262), (262, 274, 275, 263), (263, 275, 264, 252), (264, 276, 277, 265), (265, 277, 278, 266), (266, 278, 279, 267), (267, 279, 280, 268), (268, 280, 281, 269), (269, 281, 282, 270), (270, 282, 283, 271), (271, 283, 284, 272), (272, 284, 285, 273), (273, 285, 286, 274), (274, 286, 287, 275), (275, 287, 276, 264), (276, 288, 289, 277), (277, 289, 290, 278), (278, 290, 291, 279), (279, 291, 292, 280), (280, 292, 293, 281), (281, 293, 294, 282), (282, 294, 295, 283), (283, 295, 296, 284), (284, 296, 297, 285), (285, 297, 298, 286), (286, 298, 299, 287), (287, 299, 288, 276), (288, 300, 301, 289), (289, 301, 302, 290), (290, 302, 303, 291), (291, 303, 304, 292), (292, 304, 305, 293), (293, 305, 306, 294), (294, 306, 307, 295), (295, 307, 308, 296), (296, 308, 309, 297), (297, 309, 310, 298), (298, 310, 311, 299), (299, 311, 300, 288), (300, 312, 313, 301), (301, 313, 314, 302), (302, 314, 315, 303), (303, 315, 316, 304), (304, 316, 317, 305), (305, 317, 318, 306), (306, 318, 319, 307), (307, 319, 320, 308), (308, 320, 321, 309), (309, 321, 322, 310), (310, 322, 323, 311), (311, 323, 312, 300), (312, 324, 325, 313), (313, 325, 326, 314), (314, 326, 327, 315), (315, 327, 328, 316), (316, 328, 329, 317), (317, 329, 330, 318), (318, 330, 331, 319), (319, 331, 332, 320), (320, 332, 333, 321), (321, 333, 334, 322), (322, 334, 335, 323), (323, 335, 324, 312), (324, 336, 337, 325), (325, 337, 338, 326), (326, 338, 339, 327), (327, 339, 340, 328), (328, 340, 341, 329), (329, 341, 342, 330), (330, 342, 343, 331), (331, 343, 344, 332), (332, 344, 345, 333), (333, 345, 346, 334), (334, 346, 347, 335), (335, 347, 336, 324), (336, 348, 349, 337), (337, 349, 350, 338), (338, 350, 351, 339), (339, 351, 352, 340), (340, 352, 353, 341), (341, 353, 354, 342), (342, 354, 355, 343), (343, 355, 356, 344), (344, 356, 357, 345), (345, 357, 358, 346), (346, 358, 359, 347), (347, 359, 348, 336), (348, 360, 361, 349), (349, 361, 362, 350), (350, 362, 363, 351), (351, 363, 364, 352), (352, 364, 365, 353), (353, 365, 366, 354), (354, 366, 367, 355), (355, 367, 368, 356), (356, 368, 369, 357), (357, 369, 370, 358), (358, 370, 371, 359), (359, 371, 360, 348), (360, 372, 373, 361), (361, 373, 374, 362), (362, 374, 375, 363), (363, 375, 376, 364), (364, 376, 377, 365), (365, 377, 378, 366), (366, 378, 379, 367), (367, 379, 380, 368), (368, 380, 381, 369), (369, 381, 382, 370), (370, 382, 383, 371), (371, 383, 372, 360), (372, 384, 385, 373), (373, 385, 386, 374), (374, 386, 387, 375), (375, 387, 388, 376), (376, 388, 389, 377), (377, 389, 390, 378), (378, 390, 391, 379), (379, 391, 392, 380), (380, 392, 393, 381), (381, 393, 394, 382), (382, 394, 395, 383), (383, 395, 384, 372), (384, 396, 397, 385), (385, 397, 398, 386), (386, 398, 399, 387), (387, 399, 400, 388), (388, 400, 401, 389), (389, 401, 402, 390), (390, 402, 403, 391), (391, 403, 404, 392), (392, 404, 405, 393), (393, 405, 406, 394), (394, 406, 407, 395), (395, 407, 396, 384), (396, 408, 409, 397), (397, 409, 410, 398), (398, 410, 411, 399), (399, 411, 412, 400), (400, 412, 413, 401), (401, 413, 414, 402), (402, 414, 415, 403), (403, 415, 416, 404), (404, 416, 417, 405), (405, 417, 418, 406), (406, 418, 419, 407), (407, 419, 408, 396), (408, 420, 421, 409), (409, 421, 422, 410), (410, 422, 423, 411), (411, 423, 424, 412), (412, 424, 425, 413), (413, 425, 426, 414), (414, 426, 427, 415), (415, 427, 428, 416), (416, 428, 429, 417), (417, 429, 430, 418), (418, 430, 431, 419), (419, 431, 420, 408), (420, 432, 433, 421), (421, 433, 434, 422), (422, 434, 435, 423), (423, 435, 436, 424), (424, 436, 437, 425), (425, 437, 438, 426), (426, 438, 439, 427), (427, 439, 440, 428), (428, 440, 441, 429), (429, 441, 442, 430), (430, 442, 443, 431), (431, 443, 432, 420), (432, 444, 445, 433), (433, 445, 446, 434), (434, 446, 447, 435), (435, 447, 448, 436), (436, 448, 449, 437), (437, 449, 450, 438), (438, 450, 451, 439), (439, 451, 452, 440), (440, 452, 453, 441), (441, 453, 454, 442), (442, 454, 455, 443), (443, 455, 444, 432), (444, 456, 457, 445), (445, 457, 458, 446), (446, 458, 459, 447), (447, 459, 460, 448), (448, 460, 461, 449), (449, 461, 462, 450), (450, 462, 463, 451), (451, 463, 464, 452), (452, 464, 465, 453), (453, 465, 466, 454), (454, 466, 467, 455), (455, 467, 456, 444), (456, 468, 469, 457), (457, 469, 470, 458), (458, 470, 471, 459), (459, 471, 472, 460), (460, 472, 473, 461), (461, 473, 474, 462), (462, 474, 475, 463), (463, 475, 476, 464), (464, 476, 477, 465), (465, 477, 478, 466), (466, 478, 479, 467), (467, 479, 468, 456), (468, 480, 481, 469), (469, 481, 482, 470), (470, 482, 483, 471), (471, 483, 484, 472), (472, 484, 485, 473), (473, 485, 486, 474), (474, 486, 487, 475), (475, 487, 488, 476), (476, 488, 489, 477), (477, 489, 490, 478), (478, 490, 491, 479), (479, 491, 480, 468), (480, 492, 493, 481), (481, 493, 494, 482), (482, 494, 495, 483), (483, 495, 496, 484), (484, 496, 497, 485), (485, 497, 498, 486), (486, 498, 499, 487), (487, 499, 500, 488), (488, 500, 501, 489), (489, 501, 502, 490), (490, 502, 503, 491), (491, 503, 492, 480), (492, 504, 505, 493), (493, 505, 506, 494), (494, 506, 507, 495), (495, 507, 508, 496), (496, 508, 509, 497), (497, 509, 510, 498), (498, 510, 511, 499), (499, 511, 512, 500), (500, 512, 513, 501), (501, 513, 514, 502), (502, 514, 515, 503), (503, 515, 504, 492), (504, 516, 517, 505), (505, 517, 518, 506), (506, 518, 519, 507), (507, 519, 520, 508), (508, 520, 521, 509), (509, 521, 522, 510), (510, 522, 523, 511), (511, 523, 524, 512), (512, 524, 525, 513), (513, 525, 526, 514), (514, 526, 527, 515), (515, 527, 516, 504), (516, 528, 529, 517), (517, 529, 530, 518), (518, 530, 531, 519), (519, 531, 532, 520), (520, 532, 533, 521), (521, 533, 534, 522), (522, 534, 535, 523), (523, 535, 536, 524), (524, 536, 537, 525), (525, 537, 538, 526), (526, 538, 539, 527), (527, 539, 528, 516), (528, 540, 541, 529), (529, 541, 542, 530), (530, 542, 543, 531), (531, 543, 544, 532), (532, 544, 545, 533), (533, 545, 546, 534), (534, 546, 547, 535), (535, 547, 548, 536), (536, 548, 549, 537), (537, 549, 550, 538), (538, 550, 551, 539), (539, 551, 540, 528), (540, 552, 553, 541), (541, 553, 554, 542), (542, 554, 555, 543), (543, 555, 556, 544), (544, 556, 557, 545), (545, 557, 558, 546), (546, 558, 559, 547), (547, 559, 560, 548), (548, 560, 561, 549), (549, 561, 562, 550), (550, 562, 563, 551), (551, 563, 552, 540), (552, 564, 565, 553), (553, 565, 566, 554), (554, 566, 567, 555), (555, 567, 568, 556), (556, 568, 569, 557), (557, 569, 570, 558), (558, 570, 571, 559), (559, 571, 572, 560), (560, 572, 573, 561), (561, 573, 574, 562), (562, 574, 575, 563), (563, 575, 564, 552), (564, 0, 1, 565), (565, 1, 2, 566), (566, 2, 3, 567), (567, 3, 4, 568), (568, 4, 5, 569), (569, 5, 6, 570), (570, 6, 7, 571), (571, 7, 8, 572), (572, 8, 9, 573), (573, 9, 10, 574), (574, 10, 11, 575), (575, 11, 0, 564)])
me_torus.polygons.foreach_set('use_smooth', [True] * 576)
_uv = me_torus.uv_layers.new(name='UVMap')
_uv.uv.foreach_set('vector', [0.5, 0.5, 0.5208, 0.5, 0.5208, 0.5833, 0.5, 0.5833, 0.5, 0.5833, 0.5208, 0.5833, 0.5208, 0.6667, 0.5, 0.6667, 0.5, 0.6667, 0.5208, 0.6667, 0.5208, 0.75, 0.5, 0.75, 0.5, 0.75, 0.5208, 0.75, 0.5208, 0.8333, 0.5, 0.8333, 0.5, 0.8333, 0.5208, 0.8333, 0.5208, 0.9167, 0.5, 0.9167, 0.5, 0.9167, 0.5208, 0.9167, 0.5208, 1.0, 0.5, 1.0, 0.5, 2.22e-16, 0.5208, 2.22e-16, 0.5208, 0.08333, 0.5, 0.08333, 0.5, 0.08333, 0.5208, 0.08333, 0.5208, 0.1667, 0.5, 0.1667, 0.5, 0.1667, 0.5208, 0.1667, 0.5208, 0.25, 0.5, 0.25, 0.5, 0.25, 0.5208, 0.25, 0.5208, 0.3333, 0.5, 0.3333, 0.5, 0.3333, 0.5208, 0.3333, 0.5208, 0.4167, 0.5, 0.4167, 0.5, 0.4167, 0.5208, 0.4167, 0.5208, 0.5, 0.5, 0.5, 0.5208, 0.5, 0.5417, 0.5, 0.5417, 0.5833, 0.5208, 0.5833, 0.5208, 0.5833, 0.5417, 0.5833, 0.5417, 0.6667, 0.5208, 0.6667, 0.5208, 0.6667, 0.5417, 0.6667, 0.5417, 0.75, 0.5208, 0.75, 0.5208, 0.75, 0.5417, 0.75, 0.5417, 0.8333, 0.5208, 0.8333, 0.5208, 0.8333, 0.5417, 0.8333, 0.5417, 0.9167, 0.5208, 0.9167, 0.5208, 0.9167, 0.5417, 0.9167, 0.5417, 1.0, 0.5208, 1.0, 0.5208, 2.22e-16, 0.5417, 2.22e-16, 0.5417, 0.08333, 0.5208, 0.08333, 0.5208, 0.08333, 0.5417, 0.08333, 0.5417, 0.1667, 0.5208, 0.1667, 0.5208, 0.1667, 0.5417, 0.1667, 0.5417, 0.25, 0.5208, 0.25, 0.5208, 0.25, 0.5417, 0.25, 0.5417, 0.3333, 0.5208, 0.3333, 0.5208, 0.3333, 0.5417, 0.3333, 0.5417, 0.4167, 0.5208, 0.4167, 0.5208, 0.4167, 0.5417, 0.4167, 0.5417, 0.5, 0.5208, 0.5, 0.5417, 0.5, 0.5625, 0.5, 0.5625, 0.5833, 0.5417, 0.5833, 0.5417, 0.5833, 0.5625, 0.5833, 0.5625, 0.6667, 0.5417, 0.6667, 0.5417, 0.6667, 0.5625, 0.6667, 0.5625, 0.75, 0.5417, 0.75, 0.5417, 0.75, 0.5625, 0.75, 0.5625, 0.8333, 0.5417, 0.8333, 0.5417, 0.8333, 0.5625, 0.8333, 0.5625, 0.9167, 0.5417, 0.9167, 0.5417, 0.9167, 0.5625, 0.9167, 0.5625, 1.0, 0.5417, 1.0, 0.5417, 2.22e-16, 0.5625, 2.22e-16, 0.5625, 0.08333, 0.5417, 0.08333, 0.5417, 0.08333, 0.5625, 0.08333, 0.5625, 0.1667, 0.5417, 0.1667, 0.5417, 0.1667, 0.5625, 0.1667, 0.5625, 0.25, 0.5417, 0.25, 0.5417, 0.25, 0.5625, 0.25, 0.5625, 0.3333, 0.5417, 0.3333, 0.5417, 0.3333, 0.5625, 0.3333, 0.5625, 0.4167, 0.5417, 0.4167, 0.5417, 0.4167, 0.5625, 0.4167, 0.5625, 0.5, 0.5417, 0.5, 0.5625, 0.5, 0.5833, 0.5, 0.5833, 0.5833, 0.5625, 0.5833, 0.5625, 0.5833, 0.5833, 0.5833, 0.5833, 0.6667, 0.5625, 0.6667, 0.5625, 0.6667, 0.5833, 0.6667, 0.5833, 0.75, 0.5625, 0.75, 0.5625, 0.75, 0.5833, 0.75, 0.5833, 0.8333, 0.5625, 0.8333, 0.5625, 0.8333, 0.5833, 0.8333, 0.5833, 0.9167, 0.5625, 0.9167, 0.5625, 0.9167, 0.5833, 0.9167, 0.5833, 1.0, 0.5625, 1.0, 0.5625, 2.22e-16, 0.5833, 2.22e-16, 0.5833, 0.08333, 0.5625, 0.08333, 0.5625, 0.08333, 0.5833, 0.08333, 0.5833, 0.1667, 0.5625, 0.1667, 0.5625, 0.1667, 0.5833, 0.1667, 0.5833, 0.25, 0.5625, 0.25, 0.5625, 0.25, 0.5833, 0.25, 0.5833, 0.3333, 0.5625, 0.3333, 0.5625, 0.3333, 0.5833, 0.3333, 0.5833, 0.4167, 0.5625, 0.4167, 0.5625, 0.4167, 0.5833, 0.4167, 0.5833, 0.5, 0.5625, 0.5, 0.5833, 0.5, 0.6042, 0.5, 0.6042, 0.5833, 0.5833, 0.5833, 0.5833, 0.5833, 0.6042, 0.5833, 0.6042, 0.6667, 0.5833, 0.6667, 0.5833, 0.6667, 0.6042, 0.6667, 0.6042, 0.75, 0.5833, 0.75, 0.5833, 0.75, 0.6042, 0.75, 0.6042, 0.8333, 0.5833, 0.8333, 0.5833, 0.8333, 0.6042, 0.8333, 0.6042, 0.9167, 0.5833, 0.9167, 0.5833, 0.9167, 0.6042, 0.9167, 0.6042, 1.0, 0.5833, 1.0, 0.5833, 2.22e-16, 0.6042, 2.22e-16, 0.6042, 0.08333, 0.5833, 0.08333, 0.5833, 0.08333, 0.6042, 0.08333, 0.6042, 0.1667, 0.5833, 0.1667, 0.5833, 0.1667, 0.6042, 0.1667, 0.6042, 0.25, 0.5833, 0.25, 0.5833, 0.25, 0.6042, 0.25, 0.6042, 0.3333, 0.5833, 0.3333, 0.5833, 0.3333, 0.6042, 0.3333, 0.6042, 0.4167, 0.5833, 0.4167, 0.5833, 0.4167, 0.6042, 0.4167, 0.6042, 0.5, 0.5833, 0.5, 0.6042, 0.5, 0.625, 0.5, 0.625, 0.5833, 0.6042, 0.5833, 0.6042, 0.5833, 0.625, 0.5833, 0.625, 0.6667, 0.6042, 0.6667, 0.6042, 0.6667, 0.625, 0.6667, 0.625, 0.75, 0.6042, 0.75, 0.6042, 0.75, 0.625, 0.75, 0.625, 0.8333, 0.6042, 0.8333, 0.6042, 0.8333, 0.625, 0.8333, 0.625, 0.9167, 0.6042, 0.9167, 0.6042, 0.9167, 0.625, 0.9167, 0.625, 1.0, 0.6042, 1.0, 0.6042, 2.22e-16, 0.625, 2.22e-16, 0.625, 0.08333, 0.6042, 0.08333, 0.6042, 0.08333, 0.625, 0.08333, 0.625, 0.1667, 0.6042, 0.1667, 0.6042, 0.1667, 0.625, 0.1667, 0.625, 0.25, 0.6042, 0.25, 0.6042, 0.25, 0.625, 0.25, 0.625, 0.3333, 0.6042, 0.3333, 0.6042, 0.3333, 0.625, 0.3333, 0.625, 0.4167, 0.6042, 0.4167, 0.6042, 0.4167, 0.625, 0.4167, 0.625, 0.5, 0.6042, 0.5, 0.625, 0.5, 0.6458, 0.5, 0.6458, 0.5833, 0.625, 0.5833, 0.625, 0.5833, 0.6458, 0.5833, 0.6458, 0.6667, 0.625, 0.6667, 0.625, 0.6667, 0.6458, 0.6667, 0.6458, 0.75, 0.625, 0.75, 0.625, 0.75, 0.6458, 0.75, 0.6458, 0.8333, 0.625, 0.8333, 0.625, 0.8333, 0.6458, 0.8333, 0.6458, 0.9167, 0.625, 0.9167, 0.625, 0.9167, 0.6458, 0.9167, 0.6458, 1.0, 0.625, 1.0, 0.625, 2.22e-16, 0.6458, 2.22e-16, 0.6458, 0.08333, 0.625, 0.08333, 0.625, 0.08333, 0.6458, 0.08333, 0.6458, 0.1667, 0.625, 0.1667, 0.625, 0.1667, 0.6458, 0.1667, 0.6458, 0.25, 0.625, 0.25, 0.625, 0.25, 0.6458, 0.25, 0.6458, 0.3333, 0.625, 0.3333, 0.625, 0.3333, 0.6458, 0.3333, 0.6458, 0.4167, 0.625, 0.4167, 0.625, 0.4167, 0.6458, 0.4167, 0.6458, 0.5, 0.625, 0.5, 0.6458, 0.5, 0.6667, 0.5, 0.6667, 0.5833, 0.6458, 0.5833, 0.6458, 0.5833, 0.6667, 0.5833, 0.6667, 0.6667, 0.6458, 0.6667, 0.6458, 0.6667, 0.6667, 0.6667, 0.6667, 0.75, 0.6458, 0.75, 0.6458, 0.75, 0.6667, 0.75, 0.6667, 0.8333, 0.6458, 0.8333, 0.6458, 0.8333, 0.6667, 0.8333, 0.6667, 0.9167, 0.6458, 0.9167, 0.6458, 0.9167, 0.6667, 0.9167, 0.6667, 1.0, 0.6458, 1.0, 0.6458, 2.22e-16, 0.6667, 2.22e-16, 0.6667, 0.08333, 0.6458, 0.08333, 0.6458, 0.08333, 0.6667, 0.08333, 0.6667, 0.1667, 0.6458, 0.1667, 0.6458, 0.1667, 0.6667, 0.1667, 0.6667, 0.25, 0.6458, 0.25, 0.6458, 0.25, 0.6667, 0.25, 0.6667, 0.3333, 0.6458, 0.3333, 0.6458, 0.3333, 0.6667, 0.3333, 0.6667, 0.4167, 0.6458, 0.4167, 0.6458, 0.4167, 0.6667, 0.4167, 0.6667, 0.5, 0.6458, 0.5, 0.6667, 0.5, 0.6875, 0.5, 0.6875, 0.5833, 0.6667, 0.5833, 0.6667, 0.5833, 0.6875, 0.5833, 0.6875, 0.6667, 0.6667, 0.6667, 0.6667, 0.6667, 0.6875, 0.6667, 0.6875, 0.75, 0.6667, 0.75, 0.6667, 0.75, 0.6875, 0.75, 0.6875, 0.8333, 0.6667, 0.8333, 0.6667, 0.8333, 0.6875, 0.8333, 0.6875, 0.9167, 0.6667, 0.9167, 0.6667, 0.9167, 0.6875, 0.9167, 0.6875, 1.0, 0.6667, 1.0, 0.6667, 2.22e-16, 0.6875, 2.22e-16, 0.6875, 0.08333, 0.6667, 0.08333, 0.6667, 0.08333, 0.6875, 0.08333, 0.6875, 0.1667, 0.6667, 0.1667, 0.6667, 0.1667, 0.6875, 0.1667, 0.6875, 0.25, 0.6667, 0.25, 0.6667, 0.25, 0.6875, 0.25, 0.6875, 0.3333, 0.6667, 0.3333, 0.6667, 0.3333, 0.6875, 0.3333, 0.6875, 0.4167, 0.6667, 0.4167, 0.6667, 0.4167, 0.6875, 0.4167, 0.6875, 0.5, 0.6667, 0.5, 0.6875, 0.5, 0.7083, 0.5, 0.7083, 0.5833, 0.6875, 0.5833, 0.6875, 0.5833, 0.7083, 0.5833, 0.7083, 0.6667, 0.6875, 0.6667, 0.6875, 0.6667, 0.7083, 0.6667, 0.7083, 0.75, 0.6875, 0.75, 0.6875, 0.75, 0.7083, 0.75, 0.7083, 0.8333, 0.6875, 0.8333, 0.6875, 0.8333, 0.7083, 0.8333, 0.7083, 0.9167, 0.6875, 0.9167, 0.6875, 0.9167, 0.7083, 0.9167, 0.7083, 1.0, 0.6875, 1.0, 0.6875, 2.22e-16, 0.7083, 2.22e-16, 0.7083, 0.08333, 0.6875, 0.08333, 0.6875, 0.08333, 0.7083, 0.08333, 0.7083, 0.1667, 0.6875, 0.1667, 0.6875, 0.1667, 0.7083, 0.1667, 0.7083, 0.25, 0.6875, 0.25, 0.6875, 0.25, 0.7083, 0.25, 0.7083, 0.3333, 0.6875, 0.3333, 0.6875, 0.3333, 0.7083, 0.3333, 0.7083, 0.4167, 0.6875, 0.4167, 0.6875, 0.4167, 0.7083, 0.4167, 0.7083, 0.5, 0.6875, 0.5, 0.7083, 0.5, 0.7292, 0.5, 0.7292, 0.5833, 0.7083, 0.5833, 0.7083, 0.5833, 0.7292, 0.5833, 0.7292, 0.6667, 0.7083, 0.6667, 0.7083, 0.6667, 0.7292, 0.6667, 0.7292, 0.75, 0.7083, 0.75, 0.7083, 0.75, 0.7292, 0.75, 0.7292, 0.8333, 0.7083, 0.8333, 0.7083, 0.8333, 0.7292, 0.8333, 0.7292, 0.9167, 0.7083, 0.9167, 0.7083, 0.9167, 0.7292, 0.9167, 0.7292, 1.0, 0.7083, 1.0, 0.7083, 2.22e-16, 0.7292, 2.22e-16, 0.7292, 0.08333, 0.7083, 0.08333, 0.7083, 0.08333, 0.7292, 0.08333, 0.7292, 0.1667, 0.7083, 0.1667, 0.7083, 0.1667, 0.7292, 0.1667, 0.7292, 0.25, 0.7083, 0.25, 0.7083, 0.25, 0.7292, 0.25, 0.7292, 0.3333, 0.7083, 0.3333, 0.7083, 0.3333, 0.7292, 0.3333, 0.7292, 0.4167, 0.7083, 0.4167, 0.7083, 0.4167, 0.7292, 0.4167, 0.7292, 0.5, 0.7083, 0.5, 0.7292, 0.5, 0.75, 0.5, 0.75, 0.5833, 0.7292, 0.5833, 0.7292, 0.5833, 0.75, 0.5833, 0.75, 0.6667, 0.7292, 0.6667, 0.7292, 0.6667, 0.75, 0.6667, 0.75, 0.75, 0.7292, 0.75, 0.7292, 0.75, 0.75, 0.75, 0.75, 0.8333, 0.7292, 0.8333, 0.7292, 0.8333, 0.75, 0.8333, 0.75, 0.9167, 0.7292, 0.9167, 0.7292, 0.9167, 0.75, 0.9167, 0.75, 1.0, 0.7292, 1.0, 0.7292, 2.22e-16, 0.75, 2.22e-16, 0.75, 0.08333, 0.7292, 0.08333, 0.7292, 0.08333, 0.75, 0.08333, 0.75, 0.1667, 0.7292, 0.1667, 0.7292, 0.1667, 0.75, 0.1667, 0.75, 0.25, 0.7292, 0.25, 0.7292, 0.25, 0.75, 0.25, 0.75, 0.3333, 0.7292, 0.3333, 0.7292, 0.3333, 0.75, 0.3333, 0.75, 0.4167, 0.7292, 0.4167, 0.7292, 0.4167, 0.75, 0.4167, 0.75, 0.5, 0.7292, 0.5, 0.75, 0.5, 0.7708, 0.5, 0.7708, 0.5833, 0.75, 0.5833, 0.75, 0.5833, 0.7708, 0.5833, 0.7708, 0.6667, 0.75, 0.6667, 0.75, 0.6667, 0.7708, 0.6667, 0.7708, 0.75, 0.75, 0.75, 0.75, 0.75, 0.7708, 0.75, 0.7708, 0.8333, 0.75, 0.8333, 0.75, 0.8333, 0.7708, 0.8333, 0.7708, 0.9167, 0.75, 0.9167, 0.75, 0.9167, 0.7708, 0.9167, 0.7708, 1.0, 0.75, 1.0, 0.75, 2.22e-16, 0.7708, 2.22e-16, 0.7708, 0.08333, 0.75, 0.08333, 0.75, 0.08333, 0.7708, 0.08333, 0.7708, 0.1667, 0.75, 0.1667, 0.75, 0.1667, 0.7708, 0.1667, 0.7708, 0.25, 0.75, 0.25, 0.75, 0.25, 0.7708, 0.25, 0.7708, 0.3333, 0.75, 0.3333, 0.75, 0.3333, 0.7708, 0.3333, 0.7708, 0.4167, 0.75, 0.4167, 0.75, 0.4167, 0.7708, 0.4167, 0.7708, 0.5, 0.75, 0.5, 0.7708, 0.5, 0.7917, 0.5, 0.7917, 0.5833, 0.7708, 0.5833, 0.7708, 0.5833, 0.7917, 0.5833, 0.7917, 0.6667, 0.7708, 0.6667, 0.7708, 0.6667, 0.7917, 0.6667, 0.7917, 0.75, 0.7708, 0.75, 0.7708, 0.75, 0.7917, 0.75, 0.7917, 0.8333, 0.7708, 0.8333, 0.7708, 0.8333, 0.7917, 0.8333, 0.7917, 0.9167, 0.7708, 0.9167, 0.7708, 0.9167, 0.7917, 0.9167, 0.7917, 1.0, 0.7708, 1.0, 0.7708, 2.22e-16, 0.7917, 2.22e-16, 0.7917, 0.08333, 0.7708, 0.08333, 0.7708, 0.08333, 0.7917, 0.08333, 0.7917, 0.1667, 0.7708, 0.1667, 0.7708, 0.1667, 0.7917, 0.1667, 0.7917, 0.25, 0.7708, 0.25, 0.7708, 0.25, 0.7917, 0.25, 0.7917, 0.3333, 0.7708, 0.3333, 0.7708, 0.3333, 0.7917, 0.3333, 0.7917, 0.4167, 0.7708, 0.4167, 0.7708, 0.4167, 0.7917, 0.4167, 0.7917, 0.5, 0.7708, 0.5, 0.7917, 0.5, 0.8125, 0.5, 0.8125, 0.5833, 0.7917, 0.5833, 0.7917, 0.5833, 0.8125, 0.5833, 0.8125, 0.6667, 0.7917, 0.6667, 0.7917, 0.6667, 0.8125, 0.6667, 0.8125, 0.75, 0.7917, 0.75, 0.7917, 0.75, 0.8125, 0.75, 0.8125, 0.8333, 0.7917, 0.8333, 0.7917, 0.8333, 0.8125, 0.8333, 0.8125, 0.9167, 0.7917, 0.9167, 0.7917, 0.9167, 0.8125, 0.9167, 0.8125, 1.0, 0.7917, 1.0, 0.7917, 2.22e-16, 0.8125, 2.22e-16, 0.8125, 0.08333, 0.7917, 0.08333, 0.7917, 0.08333, 0.8125, 0.08333, 0.8125, 0.1667, 0.7917, 0.1667, 0.7917, 0.1667, 0.8125, 0.1667, 0.8125, 0.25, 0.7917, 0.25, 0.7917, 0.25, 0.8125, 0.25, 0.8125, 0.3333, 0.7917, 0.3333, 0.7917, 0.3333, 0.8125, 0.3333, 0.8125, 0.4167, 0.7917, 0.4167, 0.7917, 0.4167, 0.8125, 0.4167, 0.8125, 0.5, 0.7917, 0.5, 0.8125, 0.5, 0.8333, 0.5, 0.8333, 0.5833, 0.8125, 0.5833, 0.8125, 0.5833, 0.8333, 0.5833, 0.8333, 0.6667, 0.8125, 0.6667, 0.8125, 0.6667, 0.8333, 0.6667, 0.8333, 0.75, 0.8125, 0.75, 0.8125, 0.75, 0.8333, 0.75, 0.8333, 0.8333, 0.8125, 0.8333, 0.8125, 0.8333, 0.8333, 0.8333, 0.8333, 0.9167, 0.8125, 0.9167, 0.8125, 0.9167, 0.8333, 0.9167, 0.8333, 1.0, 0.8125, 1.0, 0.8125, 2.22e-16, 0.8333, 2.22e-16, 0.8333, 0.08333, 0.8125, 0.08333, 0.8125, 0.08333, 0.8333, 0.08333, 0.8333, 0.1667, 0.8125, 0.1667, 0.8125, 0.1667, 0.8333, 0.1667, 0.8333, 0.25, 0.8125, 0.25, 0.8125, 0.25, 0.8333, 0.25, 0.8333, 0.3333, 0.8125, 0.3333, 0.8125, 0.3333, 0.8333, 0.3333, 0.8333, 0.4167, 0.8125, 0.4167, 0.8125, 0.4167, 0.8333, 0.4167, 0.8333, 0.5, 0.8125, 0.5, 0.8333, 0.5, 0.8542, 0.5, 0.8542, 0.5833, 0.8333, 0.5833, 0.8333, 0.5833, 0.8542, 0.5833, 0.8542, 0.6667, 0.8333, 0.6667, 0.8333, 0.6667, 0.8542, 0.6667, 0.8542, 0.75, 0.8333, 0.75, 0.8333, 0.75, 0.8542, 0.75, 0.8542, 0.8333, 0.8333, 0.8333, 0.8333, 0.8333, 0.8542, 0.8333, 0.8542, 0.9167, 0.8333, 0.9167, 0.8333, 0.9167, 0.8542, 0.9167, 0.8542, 1.0, 0.8333, 1.0, 0.8333, 2.22e-16, 0.8542, 2.22e-16, 0.8542, 0.08333, 0.8333, 0.08333, 0.8333, 0.08333, 0.8542, 0.08333, 0.8542, 0.1667, 0.8333, 0.1667, 0.8333, 0.1667, 0.8542, 0.1667, 0.8542, 0.25, 0.8333, 0.25, 0.8333, 0.25, 0.8542, 0.25, 0.8542, 0.3333, 0.8333, 0.3333, 0.8333, 0.3333, 0.8542, 0.3333, 0.8542, 0.4167, 0.8333, 0.4167, 0.8333, 0.4167, 0.8542, 0.4167, 0.8542, 0.5, 0.8333, 0.5, 0.8542, 0.5, 0.875, 0.5, 0.875, 0.5833, 0.8542, 0.5833, 0.8542, 0.5833, 0.875, 0.5833, 0.875, 0.6667, 0.8542, 0.6667, 0.8542, 0.6667, 0.875, 0.6667, 0.875, 0.75, 0.8542, 0.75, 0.8542, 0.75, 0.875, 0.75, 0.875, 0.8333, 0.8542, 0.8333, 0.8542, 0.8333, 0.875, 0.8333, 0.875, 0.9167, 0.8542, 0.9167, 0.8542, 0.9167, 0.875, 0.9167, 0.875, 1.0, 0.8542, 1.0, 0.8542, 2.22e-16, 0.875, 2.22e-16, 0.875, 0.08333, 0.8542, 0.08333, 0.8542, 0.08333, 0.875, 0.08333, 0.875, 0.1667, 0.8542, 0.1667, 0.8542, 0.1667, 0.875, 0.1667, 0.875, 0.25, 0.8542, 0.25, 0.8542, 0.25, 0.875, 0.25, 0.875, 0.3333, 0.8542, 0.3333, 0.8542, 0.3333, 0.875, 0.3333, 0.875, 0.4167, 0.8542, 0.4167, 0.8542, 0.4167, 0.875, 0.4167, 0.875, 0.5, 0.8542, 0.5, 0.875, 0.5, 0.8958, 0.5, 0.8958, 0.5833, 0.875, 0.5833, 0.875, 0.5833, 0.8958, 0.5833, 0.8958, 0.6667, 0.875, 0.6667, 0.875, 0.6667, 0.8958, 0.6667, 0.8958, 0.75, 0.875, 0.75, 0.875, 0.75, 0.8958, 0.75, 0.8958, 0.8333, 0.875, 0.8333, 0.875, 0.8333, 0.8958, 0.8333, 0.8958, 0.9167, 0.875, 0.9167, 0.875, 0.9167, 0.8958, 0.9167, 0.8958, 1.0, 0.875, 1.0, 0.875, 2.22e-16, 0.8958, 2.22e-16, 0.8958, 0.08333, 0.875, 0.08333, 0.875, 0.08333, 0.8958, 0.08333, 0.8958, 0.1667, 0.875, 0.1667, 0.875, 0.1667, 0.8958, 0.1667, 0.8958, 0.25, 0.875, 0.25, 0.875, 0.25, 0.8958, 0.25, 0.8958, 0.3333, 0.875, 0.3333, 0.875, 0.3333, 0.8958, 0.3333, 0.8958, 0.4167, 0.875, 0.4167, 0.875, 0.4167, 0.8958, 0.4167, 0.8958, 0.5, 0.875, 0.5, 0.8958, 0.5, 0.9167, 0.5, 0.9167, 0.5833, 0.8958, 0.5833, 0.8958, 0.5833, 0.9167, 0.5833, 0.9167, 0.6667, 0.8958, 0.6667, 0.8958, 0.6667, 0.9167, 0.6667, 0.9167, 0.75, 0.8958, 0.75, 0.8958, 0.75, 0.9167, 0.75, 0.9167, 0.8333, 0.8958, 0.8333, 0.8958, 0.8333, 0.9167, 0.8333, 0.9167, 0.9167, 0.8958, 0.9167, 0.8958, 0.9167, 0.9167, 0.9167, 0.9167, 1.0, 0.8958, 1.0, 0.8958, 2.22e-16, 0.9167, 2.22e-16, 0.9167, 0.08333, 0.8958, 0.08333, 0.8958, 0.08333, 0.9167, 0.08333, 0.9167, 0.1667, 0.8958, 0.1667, 0.8958, 0.1667, 0.9167, 0.1667, 0.9167, 0.25, 0.8958, 0.25, 0.8958, 0.25, 0.9167, 0.25, 0.9167, 0.3333, 0.8958, 0.3333, 0.8958, 0.3333, 0.9167, 0.3333, 0.9167, 0.4167, 0.8958, 0.4167, 0.8958, 0.4167, 0.9167, 0.4167, 0.9167, 0.5, 0.8958, 0.5, 0.9167, 0.5, 0.9375, 0.5, 0.9375, 0.5833, 0.9167, 0.5833, 0.9167, 0.5833, 0.9375, 0.5833, 0.9375, 0.6667, 0.9167, 0.6667, 0.9167, 0.6667, 0.9375, 0.6667, 0.9375, 0.75, 0.9167, 0.75, 0.9167, 0.75, 0.9375, 0.75, 0.9375, 0.8333, 0.9167, 0.8333, 0.9167, 0.8333, 0.9375, 0.8333, 0.9375, 0.9167, 0.9167, 0.9167, 0.9167, 0.9167, 0.9375, 0.9167, 0.9375, 1.0, 0.9167, 1.0, 0.9167, 2.22e-16, 0.9375, 2.22e-16, 0.9375, 0.08333, 0.9167, 0.08333, 0.9167, 0.08333, 0.9375, 0.08333, 0.9375, 0.1667, 0.9167, 0.1667, 0.9167, 0.1667, 0.9375, 0.1667, 0.9375, 0.25, 0.9167, 0.25, 0.9167, 0.25, 0.9375, 0.25, 0.9375, 0.3333, 0.9167, 0.3333, 0.9167, 0.3333, 0.9375, 0.3333, 0.9375, 0.4167, 0.9167, 0.4167, 0.9167, 0.4167, 0.9375, 0.4167, 0.9375, 0.5, 0.9167, 0.5, 0.9375, 0.5, 0.9583, 0.5, 0.9583, 0.5833, 0.9375, 0.5833, 0.9375, 0.5833, 0.9583, 0.5833, 0.9583, 0.6667, 0.9375, 0.6667, 0.9375, 0.6667, 0.9583, 0.6667, 0.9583, 0.75, 0.9375, 0.75, 0.9375, 0.75, 0.9583, 0.75, 0.9583, 0.8333, 0.9375, 0.8333, 0.9375, 0.8333, 0.9583, 0.8333, 0.9583, 0.9167, 0.9375, 0.9167, 0.9375, 0.9167, 0.9583, 0.9167, 0.9583, 1.0, 0.9375, 1.0, 0.9375, 2.22e-16, 0.9583, 2.22e-16, 0.9583, 0.08333, 0.9375, 0.08333, 0.9375, 0.08333, 0.9583, 0.08333, 0.9583, 0.1667, 0.9375, 0.1667, 0.9375, 0.1667, 0.9583, 0.1667, 0.9583, 0.25, 0.9375, 0.25, 0.9375, 0.25, 0.9583, 0.25, 0.9583, 0.3333, 0.9375, 0.3333, 0.9375, 0.3333, 0.9583, 0.3333, 0.9583, 0.4167, 0.9375, 0.4167, 0.9375, 0.4167, 0.9583, 0.4167, 0.9583, 0.5, 0.9375, 0.5, 0.9583, 0.5, 0.9792, 0.5, 0.9792, 0.5833, 0.9583, 0.5833, 0.9583, 0.5833, 0.9792, 0.5833, 0.9792, 0.6667, 0.9583, 0.6667, 0.9583, 0.6667, 0.9792, 0.6667, 0.9792, 0.75, 0.9583, 0.75, 0.9583, 0.75, 0.9792, 0.75, 0.9792, 0.8333, 0.9583, 0.8333, 0.9583, 0.8333, 0.9792, 0.8333, 0.9792, 0.9167, 0.9583, 0.9167, 0.9583, 0.9167, 0.9792, 0.9167, 0.9792, 1.0, 0.9583, 1.0, 0.9583, 2.22e-16, 0.9792, 2.22e-16, 0.9792, 0.08333, 0.9583, 0.08333, 0.9583, 0.08333, 0.9792, 0.08333, 0.9792, 0.1667, 0.9583, 0.1667, 0.9583, 0.1667, 0.9792, 0.1667, 0.9792, 0.25, 0.9583, 0.25, 0.9583, 0.25, 0.9792, 0.25, 0.9792, 0.3333, 0.9583, 0.3333, 0.9583, 0.3333, 0.9792, 0.3333, 0.9792, 0.4167, 0.9583, 0.4167, 0.9583, 0.4167, 0.9792, 0.4167, 0.9792, 0.5, 0.9583, 0.5, 0.9792, 0.5, 1.0, 0.5, 1.0, 0.5833, 0.9792, 0.5833, 0.9792, 0.5833, 1.0, 0.5833, 1.0, 0.6667, 0.9792, 0.6667, 0.9792, 0.6667, 1.0, 0.6667, 1.0, 0.75, 0.9792, 0.75, 0.9792, 0.75, 1.0, 0.75, 1.0, 0.8333, 0.9792, 0.8333, 0.9792, 0.8333, 1.0, 0.8333, 1.0, 0.9167, 0.9792, 0.9167, 0.9792, 0.9167, 1.0, 0.9167, 1.0, 1.0, 0.9792, 1.0, 0.9792, 2.22e-16, 1.0, 2.22e-16, 1.0, 0.08333, 0.9792, 0.08333, 0.9792, 0.08333, 1.0, 0.08333, 1.0, 0.1667, 0.9792, 0.1667, 0.9792, 0.1667, 1.0, 0.1667, 1.0, 0.25, 0.9792, 0.25, 0.9792, 0.25, 1.0, 0.25, 1.0, 0.3333, 0.9792, 0.3333, 0.9792, 0.3333, 1.0, 0.3333, 1.0, 0.4167, 0.9792, 0.4167, 0.9792, 0.4167, 1.0, 0.4167, 1.0, 0.5, 0.9792, 0.5, 8.882e-16, 0.5, 0.02083, 0.5, 0.02083, 0.5833, 8.882e-16, 0.5833, 8.882e-16, 0.5833, 0.02083, 0.5833, 0.02083, 0.6667, 8.882e-16, 0.6667, 8.882e-16, 0.6667, 0.02083, 0.6667, 0.02083, 0.75, 8.882e-16, 0.75, 8.882e-16, 0.75, 0.02083, 0.75, 0.02083, 0.8333, 8.882e-16, 0.8333, 8.882e-16, 0.8333, 0.02083, 0.8333, 0.02083, 0.9167, 8.882e-16, 0.9167, 8.882e-16, 0.9167, 0.02083, 0.9167, 0.02083, 1.0, 8.882e-16, 1.0, 8.882e-16, 2.22e-16, 0.02083, 2.22e-16, 0.02083, 0.08333, 8.882e-16, 0.08333, 8.882e-16, 0.08333, 0.02083, 0.08333, 0.02083, 0.1667, 8.882e-16, 0.1667, 8.882e-16, 0.1667, 0.02083, 0.1667, 0.02083, 0.25, 8.882e-16, 0.25, 8.882e-16, 0.25, 0.02083, 0.25, 0.02083, 0.3333, 8.882e-16, 0.3333, 8.882e-16, 0.3333, 0.02083, 0.3333, 0.02083, 0.4167, 8.882e-16, 0.4167, 8.882e-16, 0.4167, 0.02083, 0.4167, 0.02083, 0.5, 8.882e-16, 0.5, 0.02083, 0.5, 0.04167, 0.5, 0.04167, 0.5833, 0.02083, 0.5833, 0.02083, 0.5833, 0.04167, 0.5833, 0.04167, 0.6667, 0.02083, 0.6667, 0.02083, 0.6667, 0.04167, 0.6667, 0.04167, 0.75, 0.02083, 0.75, 0.02083, 0.75, 0.04167, 0.75, 0.04167, 0.8333, 0.02083, 0.8333, 0.02083, 0.8333, 0.04167, 0.8333, 0.04167, 0.9167, 0.02083, 0.9167, 0.02083, 0.9167, 0.04167, 0.9167, 0.04167, 1.0, 0.02083, 1.0, 0.02083, 2.22e-16, 0.04167, 2.22e-16, 0.04167, 0.08333, 0.02083, 0.08333, 0.02083, 0.08333, 0.04167, 0.08333, 0.04167, 0.1667, 0.02083, 0.1667, 0.02083, 0.1667, 0.04167, 0.1667, 0.04167, 0.25, 0.02083, 0.25, 0.02083, 0.25, 0.04167, 0.25, 0.04167, 0.3333, 0.02083, 0.3333, 0.02083, 0.3333, 0.04167, 0.3333, 0.04167, 0.4167, 0.02083, 0.4167, 0.02083, 0.4167, 0.04167, 0.4167, 0.04167, 0.5, 0.02083, 0.5, 0.04167, 0.5, 0.0625, 0.5, 0.0625, 0.5833, 0.04167, 0.5833, 0.04167, 0.5833, 0.0625, 0.5833, 0.0625, 0.6667, 0.04167, 0.6667, 0.04167, 0.6667, 0.0625, 0.6667, 0.0625, 0.75, 0.04167, 0.75, 0.04167, 0.75, 0.0625, 0.75, 0.0625, 0.8333, 0.04167, 0.8333, 0.04167, 0.8333, 0.0625, 0.8333, 0.0625, 0.9167, 0.04167, 0.9167, 0.04167, 0.9167, 0.0625, 0.9167, 0.0625, 1.0, 0.04167, 1.0, 0.04167, 2.22e-16, 0.0625, 2.22e-16, 0.0625, 0.08333, 0.04167, 0.08333, 0.04167, 0.08333, 0.0625, 0.08333, 0.0625, 0.1667, 0.04167, 0.1667, 0.04167, 0.1667, 0.0625, 0.1667, 0.0625, 0.25, 0.04167, 0.25, 0.04167, 0.25, 0.0625, 0.25, 0.0625, 0.3333, 0.04167, 0.3333, 0.04167, 0.3333, 0.0625, 0.3333, 0.0625, 0.4167, 0.04167, 0.4167, 0.04167, 0.4167, 0.0625, 0.4167, 0.0625, 0.5, 0.04167, 0.5, 0.0625, 0.5, 0.08333, 0.5, 0.08333, 0.5833, 0.0625, 0.5833, 0.0625, 0.5833, 0.08333, 0.5833, 0.08333, 0.6667, 0.0625, 0.6667, 0.0625, 0.6667, 0.08333, 0.6667, 0.08333, 0.75, 0.0625, 0.75, 0.0625, 0.75, 0.08333, 0.75, 0.08333, 0.8333, 0.0625, 0.8333, 0.0625, 0.8333, 0.08333, 0.8333, 0.08333, 0.9167, 0.0625, 0.9167, 0.0625, 0.9167, 0.08333, 0.9167, 0.08333, 1.0, 0.0625, 1.0, 0.0625, 2.22e-16, 0.08333, 2.22e-16, 0.08333, 0.08333, 0.0625, 0.08333, 0.0625, 0.08333, 0.08333, 0.08333, 0.08333, 0.1667, 0.0625, 0.1667, 0.0625, 0.1667, 0.08333, 0.1667, 0.08333, 0.25, 0.0625, 0.25, 0.0625, 0.25, 0.08333, 0.25, 0.08333, 0.3333, 0.0625, 0.3333, 0.0625, 0.3333, 0.08333, 0.3333, 0.08333, 0.4167, 0.0625, 0.4167, 0.0625, 0.4167, 0.08333, 0.4167, 0.08333, 0.5, 0.0625, 0.5, 0.08333, 0.5, 0.1042, 0.5, 0.1042, 0.5833, 0.08333, 0.5833, 0.08333, 0.5833, 0.1042, 0.5833, 0.1042, 0.6667, 0.08333, 0.6667, 0.08333, 0.6667, 0.1042, 0.6667, 0.1042, 0.75, 0.08333, 0.75, 0.08333, 0.75, 0.1042, 0.75, 0.1042, 0.8333, 0.08333, 0.8333, 0.08333, 0.8333, 0.1042, 0.8333, 0.1042, 0.9167, 0.08333, 0.9167, 0.08333, 0.9167, 0.1042, 0.9167, 0.1042, 1.0, 0.08333, 1.0, 0.08333, 2.22e-16, 0.1042, 2.22e-16, 0.1042, 0.08333, 0.08333, 0.08333, 0.08333, 0.08333, 0.1042, 0.08333, 0.1042, 0.1667, 0.08333, 0.1667, 0.08333, 0.1667, 0.1042, 0.1667, 0.1042, 0.25, 0.08333, 0.25, 0.08333, 0.25, 0.1042, 0.25, 0.1042, 0.3333, 0.08333, 0.3333, 0.08333, 0.3333, 0.1042, 0.3333, 0.1042, 0.4167, 0.08333, 0.4167, 0.08333, 0.4167, 0.1042, 0.4167, 0.1042, 0.5, 0.08333, 0.5, 0.1042, 0.5, 0.125, 0.5, 0.125, 0.5833, 0.1042, 0.5833, 0.1042, 0.5833, 0.125, 0.5833, 0.125, 0.6667, 0.1042, 0.6667, 0.1042, 0.6667, 0.125, 0.6667, 0.125, 0.75, 0.1042, 0.75, 0.1042, 0.75, 0.125, 0.75, 0.125, 0.8333, 0.1042, 0.8333, 0.1042, 0.8333, 0.125, 0.8333, 0.125, 0.9167, 0.1042, 0.9167, 0.1042, 0.9167, 0.125, 0.9167, 0.125, 1.0, 0.1042, 1.0, 0.1042, 2.22e-16, 0.125, 2.22e-16, 0.125, 0.08333, 0.1042, 0.08333, 0.1042, 0.08333, 0.125, 0.08333, 0.125, 0.1667, 0.1042, 0.1667, 0.1042, 0.1667, 0.125, 0.1667, 0.125, 0.25, 0.1042, 0.25, 0.1042, 0.25, 0.125, 0.25, 0.125, 0.3333, 0.1042, 0.3333, 0.1042, 0.3333, 0.125, 0.3333, 0.125, 0.4167, 0.1042, 0.4167, 0.1042, 0.4167, 0.125, 0.4167, 0.125, 0.5, 0.1042, 0.5, 0.125, 0.5, 0.1458, 0.5, 0.1458, 0.5833, 0.125, 0.5833, 0.125, 0.5833, 0.1458, 0.5833, 0.1458, 0.6667, 0.125, 0.6667, 0.125, 0.6667, 0.1458, 0.6667, 0.1458, 0.75, 0.125, 0.75, 0.125, 0.75, 0.1458, 0.75, 0.1458, 0.8333, 0.125, 0.8333, 0.125, 0.8333, 0.1458, 0.8333, 0.1458, 0.9167, 0.125, 0.9167, 0.125, 0.9167, 0.1458, 0.9167, 0.1458, 1.0, 0.125, 1.0, 0.125, 2.22e-16, 0.1458, 2.22e-16, 0.1458, 0.08333, 0.125, 0.08333, 0.125, 0.08333, 0.1458, 0.08333, 0.1458, 0.1667, 0.125, 0.1667, 0.125, 0.1667, 0.1458, 0.1667, 0.1458, 0.25, 0.125, 0.25, 0.125, 0.25, 0.1458, 0.25, 0.1458, 0.3333, 0.125, 0.3333, 0.125, 0.3333, 0.1458, 0.3333, 0.1458, 0.4167, 0.125, 0.4167, 0.125, 0.4167, 0.1458, 0.4167, 0.1458, 0.5, 0.125, 0.5, 0.1458, 0.5, 0.1667, 0.5, 0.1667, 0.5833, 0.1458, 0.5833, 0.1458, 0.5833, 0.1667, 0.5833, 0.1667, 0.6667, 0.1458, 0.6667, 0.1458, 0.6667, 0.1667, 0.6667, 0.1667, 0.75, 0.1458, 0.75, 0.1458, 0.75, 0.1667, 0.75, 0.1667, 0.8333, 0.1458, 0.8333, 0.1458, 0.8333, 0.1667, 0.8333, 0.1667, 0.9167, 0.1458, 0.9167, 0.1458, 0.9167, 0.1667, 0.9167, 0.1667, 1.0, 0.1458, 1.0, 0.1458, 2.22e-16, 0.1667, 2.22e-16, 0.1667, 0.08333, 0.1458, 0.08333, 0.1458, 0.08333, 0.1667, 0.08333, 0.1667, 0.1667, 0.1458, 0.1667, 0.1458, 0.1667, 0.1667, 0.1667, 0.1667, 0.25, 0.1458, 0.25, 0.1458, 0.25, 0.1667, 0.25, 0.1667, 0.3333, 0.1458, 0.3333, 0.1458, 0.3333, 0.1667, 0.3333, 0.1667, 0.4167, 0.1458, 0.4167, 0.1458, 0.4167, 0.1667, 0.4167, 0.1667, 0.5, 0.1458, 0.5, 0.1667, 0.5, 0.1875, 0.5, 0.1875, 0.5833, 0.1667, 0.5833, 0.1667, 0.5833, 0.1875, 0.5833, 0.1875, 0.6667, 0.1667, 0.6667, 0.1667, 0.6667, 0.1875, 0.6667, 0.1875, 0.75, 0.1667, 0.75, 0.1667, 0.75, 0.1875, 0.75, 0.1875, 0.8333, 0.1667, 0.8333, 0.1667, 0.8333, 0.1875, 0.8333, 0.1875, 0.9167, 0.1667, 0.9167, 0.1667, 0.9167, 0.1875, 0.9167, 0.1875, 1.0, 0.1667, 1.0, 0.1667, 2.22e-16, 0.1875, 2.22e-16, 0.1875, 0.08333, 0.1667, 0.08333, 0.1667, 0.08333, 0.1875, 0.08333, 0.1875, 0.1667, 0.1667, 0.1667, 0.1667, 0.1667, 0.1875, 0.1667, 0.1875, 0.25, 0.1667, 0.25, 0.1667, 0.25, 0.1875, 0.25, 0.1875, 0.3333, 0.1667, 0.3333, 0.1667, 0.3333, 0.1875, 0.3333, 0.1875, 0.4167, 0.1667, 0.4167, 0.1667, 0.4167, 0.1875, 0.4167, 0.1875, 0.5, 0.1667, 0.5, 0.1875, 0.5, 0.2083, 0.5, 0.2083, 0.5833, 0.1875, 0.5833, 0.1875, 0.5833, 0.2083, 0.5833, 0.2083, 0.6667, 0.1875, 0.6667, 0.1875, 0.6667, 0.2083, 0.6667, 0.2083, 0.75, 0.1875, 0.75, 0.1875, 0.75, 0.2083, 0.75, 0.2083, 0.8333, 0.1875, 0.8333, 0.1875, 0.8333, 0.2083, 0.8333, 0.2083, 0.9167, 0.1875, 0.9167, 0.1875, 0.9167, 0.2083, 0.9167, 0.2083, 1.0, 0.1875, 1.0, 0.1875, 2.22e-16, 0.2083, 2.22e-16, 0.2083, 0.08333, 0.1875, 0.08333, 0.1875, 0.08333, 0.2083, 0.08333, 0.2083, 0.1667, 0.1875, 0.1667, 0.1875, 0.1667, 0.2083, 0.1667, 0.2083, 0.25, 0.1875, 0.25, 0.1875, 0.25, 0.2083, 0.25, 0.2083, 0.3333, 0.1875, 0.3333, 0.1875, 0.3333, 0.2083, 0.3333, 0.2083, 0.4167, 0.1875, 0.4167, 0.1875, 0.4167, 0.2083, 0.4167, 0.2083, 0.5, 0.1875, 0.5, 0.2083, 0.5, 0.2292, 0.5, 0.2292, 0.5833, 0.2083, 0.5833, 0.2083, 0.5833, 0.2292, 0.5833, 0.2292, 0.6667, 0.2083, 0.6667, 0.2083, 0.6667, 0.2292, 0.6667, 0.2292, 0.75, 0.2083, 0.75, 0.2083, 0.75, 0.2292, 0.75, 0.2292, 0.8333, 0.2083, 0.8333, 0.2083, 0.8333, 0.2292, 0.8333, 0.2292, 0.9167, 0.2083, 0.9167, 0.2083, 0.9167, 0.2292, 0.9167, 0.2292, 1.0, 0.2083, 1.0, 0.2083, 2.22e-16, 0.2292, 2.22e-16, 0.2292, 0.08333, 0.2083, 0.08333, 0.2083, 0.08333, 0.2292, 0.08333, 0.2292, 0.1667, 0.2083, 0.1667, 0.2083, 0.1667, 0.2292, 0.1667, 0.2292, 0.25, 0.2083, 0.25, 0.2083, 0.25, 0.2292, 0.25, 0.2292, 0.3333, 0.2083, 0.3333, 0.2083, 0.3333, 0.2292, 0.3333, 0.2292, 0.4167, 0.2083, 0.4167, 0.2083, 0.4167, 0.2292, 0.4167, 0.2292, 0.5, 0.2083, 0.5, 0.2292, 0.5, 0.25, 0.5, 0.25, 0.5833, 0.2292, 0.5833, 0.2292, 0.5833, 0.25, 0.5833, 0.25, 0.6667, 0.2292, 0.6667, 0.2292, 0.6667, 0.25, 0.6667, 0.25, 0.75, 0.2292, 0.75, 0.2292, 0.75, 0.25, 0.75, 0.25, 0.8333, 0.2292, 0.8333, 0.2292, 0.8333, 0.25, 0.8333, 0.25, 0.9167, 0.2292, 0.9167, 0.2292, 0.9167, 0.25, 0.9167, 0.25, 1.0, 0.2292, 1.0, 0.2292, 2.22e-16, 0.25, 2.22e-16, 0.25, 0.08333, 0.2292, 0.08333, 0.2292, 0.08333, 0.25, 0.08333, 0.25, 0.1667, 0.2292, 0.1667, 0.2292, 0.1667, 0.25, 0.1667, 0.25, 0.25, 0.2292, 0.25, 0.2292, 0.25, 0.25, 0.25, 0.25, 0.3333, 0.2292, 0.3333, 0.2292, 0.3333, 0.25, 0.3333, 0.25, 0.4167, 0.2292, 0.4167, 0.2292, 0.4167, 0.25, 0.4167, 0.25, 0.5, 0.2292, 0.5, 0.25, 0.5, 0.2708, 0.5, 0.2708, 0.5833, 0.25, 0.5833, 0.25, 0.5833, 0.2708, 0.5833, 0.2708, 0.6667, 0.25, 0.6667, 0.25, 0.6667, 0.2708, 0.6667, 0.2708, 0.75, 0.25, 0.75, 0.25, 0.75, 0.2708, 0.75, 0.2708, 0.8333, 0.25, 0.8333, 0.25, 0.8333, 0.2708, 0.8333, 0.2708, 0.9167, 0.25, 0.9167, 0.25, 0.9167, 0.2708, 0.9167, 0.2708, 1.0, 0.25, 1.0, 0.25, 2.22e-16, 0.2708, 2.22e-16, 0.2708, 0.08333, 0.25, 0.08333, 0.25, 0.08333, 0.2708, 0.08333, 0.2708, 0.1667, 0.25, 0.1667, 0.25, 0.1667, 0.2708, 0.1667, 0.2708, 0.25, 0.25, 0.25, 0.25, 0.25, 0.2708, 0.25, 0.2708, 0.3333, 0.25, 0.3333, 0.25, 0.3333, 0.2708, 0.3333, 0.2708, 0.4167, 0.25, 0.4167, 0.25, 0.4167, 0.2708, 0.4167, 0.2708, 0.5, 0.25, 0.5, 0.2708, 0.5, 0.2917, 0.5, 0.2917, 0.5833, 0.2708, 0.5833, 0.2708, 0.5833, 0.2917, 0.5833, 0.2917, 0.6667, 0.2708, 0.6667, 0.2708, 0.6667, 0.2917, 0.6667, 0.2917, 0.75, 0.2708, 0.75, 0.2708, 0.75, 0.2917, 0.75, 0.2917, 0.8333, 0.2708, 0.8333, 0.2708, 0.8333, 0.2917, 0.8333, 0.2917, 0.9167, 0.2708, 0.9167, 0.2708, 0.9167, 0.2917, 0.9167, 0.2917, 1.0, 0.2708, 1.0, 0.2708, 2.22e-16, 0.2917, 2.22e-16, 0.2917, 0.08333, 0.2708, 0.08333, 0.2708, 0.08333, 0.2917, 0.08333, 0.2917, 0.1667, 0.2708, 0.1667, 0.2708, 0.1667, 0.2917, 0.1667, 0.2917, 0.25, 0.2708, 0.25, 0.2708, 0.25, 0.2917, 0.25, 0.2917, 0.3333, 0.2708, 0.3333, 0.2708, 0.3333, 0.2917, 0.3333, 0.2917, 0.4167, 0.2708, 0.4167, 0.2708, 0.4167, 0.2917, 0.4167, 0.2917, 0.5, 0.2708, 0.5, 0.2917, 0.5, 0.3125, 0.5, 0.3125, 0.5833, 0.2917, 0.5833, 0.2917, 0.5833, 0.3125, 0.5833, 0.3125, 0.6667, 0.2917, 0.6667, 0.2917, 0.6667, 0.3125, 0.6667, 0.3125, 0.75, 0.2917, 0.75, 0.2917, 0.75, 0.3125, 0.75, 0.3125, 0.8333, 0.2917, 0.8333, 0.2917, 0.8333, 0.3125, 0.8333, 0.3125, 0.9167, 0.2917, 0.9167, 0.2917, 0.9167, 0.3125, 0.9167, 0.3125, 1.0, 0.2917, 1.0, 0.2917, 2.22e-16, 0.3125, 2.22e-16, 0.3125, 0.08333, 0.2917, 0.08333, 0.2917, 0.08333, 0.3125, 0.08333, 0.3125, 0.1667, 0.2917, 0.1667, 0.2917, 0.1667, 0.3125, 0.1667, 0.3125, 0.25, 0.2917, 0.25, 0.2917, 0.25, 0.3125, 0.25, 0.3125, 0.3333, 0.2917, 0.3333, 0.2917, 0.3333, 0.3125, 0.3333, 0.3125, 0.4167, 0.2917, 0.4167, 0.2917, 0.4167, 0.3125, 0.4167, 0.3125, 0.5, 0.2917, 0.5, 0.3125, 0.5, 0.3333, 0.5, 0.3333, 0.5833, 0.3125, 0.5833, 0.3125, 0.5833, 0.3333, 0.5833, 0.3333, 0.6667, 0.3125, 0.6667, 0.3125, 0.6667, 0.3333, 0.6667, 0.3333, 0.75, 0.3125, 0.75, 0.3125, 0.75, 0.3333, 0.75, 0.3333, 0.8333, 0.3125, 0.8333, 0.3125, 0.8333, 0.3333, 0.8333, 0.3333, 0.9167, 0.3125, 0.9167, 0.3125, 0.9167, 0.3333, 0.9167, 0.3333, 1.0, 0.3125, 1.0, 0.3125, 2.22e-16, 0.3333, 2.22e-16, 0.3333, 0.08333, 0.3125, 0.08333, 0.3125, 0.08333, 0.3333, 0.08333, 0.3333, 0.1667, 0.3125, 0.1667, 0.3125, 0.1667, 0.3333, 0.1667, 0.3333, 0.25, 0.3125, 0.25, 0.3125, 0.25, 0.3333, 0.25, 0.3333, 0.3333, 0.3125, 0.3333, 0.3125, 0.3333, 0.3333, 0.3333, 0.3333, 0.4167, 0.3125, 0.4167, 0.3125, 0.4167, 0.3333, 0.4167, 0.3333, 0.5, 0.3125, 0.5, 0.3333, 0.5, 0.3542, 0.5, 0.3542, 0.5833, 0.3333, 0.5833, 0.3333, 0.5833, 0.3542, 0.5833, 0.3542, 0.6667, 0.3333, 0.6667, 0.3333, 0.6667, 0.3542, 0.6667, 0.3542, 0.75, 0.3333, 0.75, 0.3333, 0.75, 0.3542, 0.75, 0.3542, 0.8333, 0.3333, 0.8333, 0.3333, 0.8333, 0.3542, 0.8333, 0.3542, 0.9167, 0.3333, 0.9167, 0.3333, 0.9167, 0.3542, 0.9167, 0.3542, 1.0, 0.3333, 1.0, 0.3333, 2.22e-16, 0.3542, 2.22e-16, 0.3542, 0.08333, 0.3333, 0.08333, 0.3333, 0.08333, 0.3542, 0.08333, 0.3542, 0.1667, 0.3333, 0.1667, 0.3333, 0.1667, 0.3542, 0.1667, 0.3542, 0.25, 0.3333, 0.25, 0.3333, 0.25, 0.3542, 0.25, 0.3542, 0.3333, 0.3333, 0.3333, 0.3333, 0.3333, 0.3542, 0.3333, 0.3542, 0.4167, 0.3333, 0.4167, 0.3333, 0.4167, 0.3542, 0.4167, 0.3542, 0.5, 0.3333, 0.5, 0.3542, 0.5, 0.375, 0.5, 0.375, 0.5833, 0.3542, 0.5833, 0.3542, 0.5833, 0.375, 0.5833, 0.375, 0.6667, 0.3542, 0.6667, 0.3542, 0.6667, 0.375, 0.6667, 0.375, 0.75, 0.3542, 0.75, 0.3542, 0.75, 0.375, 0.75, 0.375, 0.8333, 0.3542, 0.8333, 0.3542, 0.8333, 0.375, 0.8333, 0.375, 0.9167, 0.3542, 0.9167, 0.3542, 0.9167, 0.375, 0.9167, 0.375, 1.0, 0.3542, 1.0, 0.3542, 2.22e-16, 0.375, 2.22e-16, 0.375, 0.08333, 0.3542, 0.08333, 0.3542, 0.08333, 0.375, 0.08333, 0.375, 0.1667, 0.3542, 0.1667, 0.3542, 0.1667, 0.375, 0.1667, 0.375, 0.25, 0.3542, 0.25, 0.3542, 0.25, 0.375, 0.25, 0.375, 0.3333, 0.3542, 0.3333, 0.3542, 0.3333, 0.375, 0.3333, 0.375, 0.4167, 0.3542, 0.4167, 0.3542, 0.4167, 0.375, 0.4167, 0.375, 0.5, 0.3542, 0.5, 0.375, 0.5, 0.3958, 0.5, 0.3958, 0.5833, 0.375, 0.5833, 0.375, 0.5833, 0.3958, 0.5833, 0.3958, 0.6667, 0.375, 0.6667, 0.375, 0.6667, 0.3958, 0.6667, 0.3958, 0.75, 0.375, 0.75, 0.375, 0.75, 0.3958, 0.75, 0.3958, 0.8333, 0.375, 0.8333, 0.375, 0.8333, 0.3958, 0.8333, 0.3958, 0.9167, 0.375, 0.9167, 0.375, 0.9167, 0.3958, 0.9167, 0.3958, 1.0, 0.375, 1.0, 0.375, 2.22e-16, 0.3958, 2.22e-16, 0.3958, 0.08333, 0.375, 0.08333, 0.375, 0.08333, 0.3958, 0.08333, 0.3958, 0.1667, 0.375, 0.1667, 0.375, 0.1667, 0.3958, 0.1667, 0.3958, 0.25, 0.375, 0.25, 0.375, 0.25, 0.3958, 0.25, 0.3958, 0.3333, 0.375, 0.3333, 0.375, 0.3333, 0.3958, 0.3333, 0.3958, 0.4167, 0.375, 0.4167, 0.375, 0.4167, 0.3958, 0.4167, 0.3958, 0.5, 0.375, 0.5, 0.3958, 0.5, 0.4167, 0.5, 0.4167, 0.5833, 0.3958, 0.5833, 0.3958, 0.5833, 0.4167, 0.5833, 0.4167, 0.6667, 0.3958, 0.6667, 0.3958, 0.6667, 0.4167, 0.6667, 0.4167, 0.75, 0.3958, 0.75, 0.3958, 0.75, 0.4167, 0.75, 0.4167, 0.8333, 0.3958, 0.8333, 0.3958, 0.8333, 0.4167, 0.8333, 0.4167, 0.9167, 0.3958, 0.9167, 0.3958, 0.9167, 0.4167, 0.9167, 0.4167, 1.0, 0.3958, 1.0, 0.3958, 2.22e-16, 0.4167, 2.22e-16, 0.4167, 0.08333, 0.3958, 0.08333, 0.3958, 0.08333, 0.4167, 0.08333, 0.4167, 0.1667, 0.3958, 0.1667, 0.3958, 0.1667, 0.4167, 0.1667, 0.4167, 0.25, 0.3958, 0.25, 0.3958, 0.25, 0.4167, 0.25, 0.4167, 0.3333, 0.3958, 0.3333, 0.3958, 0.3333, 0.4167, 0.3333, 0.4167, 0.4167, 0.3958, 0.4167, 0.3958, 0.4167, 0.4167, 0.4167, 0.4167, 0.5, 0.3958, 0.5, 0.4167, 0.5, 0.4375, 0.5, 0.4375, 0.5833, 0.4167, 0.5833, 0.4167, 0.5833, 0.4375, 0.5833, 0.4375, 0.6667, 0.4167, 0.6667, 0.4167, 0.6667, 0.4375, 0.6667, 0.4375, 0.75, 0.4167, 0.75, 0.4167, 0.75, 0.4375, 0.75, 0.4375, 0.8333, 0.4167, 0.8333, 0.4167, 0.8333, 0.4375, 0.8333, 0.4375, 0.9167, 0.4167, 0.9167, 0.4167, 0.9167, 0.4375, 0.9167, 0.4375, 1.0, 0.4167, 1.0, 0.4167, 2.22e-16, 0.4375, 2.22e-16, 0.4375, 0.08333, 0.4167, 0.08333, 0.4167, 0.08333, 0.4375, 0.08333, 0.4375, 0.1667, 0.4167, 0.1667, 0.4167, 0.1667, 0.4375, 0.1667, 0.4375, 0.25, 0.4167, 0.25, 0.4167, 0.25, 0.4375, 0.25, 0.4375, 0.3333, 0.4167, 0.3333, 0.4167, 0.3333, 0.4375, 0.3333, 0.4375, 0.4167, 0.4167, 0.4167, 0.4167, 0.4167, 0.4375, 0.4167, 0.4375, 0.5, 0.4167, 0.5, 0.4375, 0.5, 0.4583, 0.5, 0.4583, 0.5833, 0.4375, 0.5833, 0.4375, 0.5833, 0.4583, 0.5833, 0.4583, 0.6667, 0.4375, 0.6667, 0.4375, 0.6667, 0.4583, 0.6667, 0.4583, 0.75, 0.4375, 0.75, 0.4375, 0.75, 0.4583, 0.75, 0.4583, 0.8333, 0.4375, 0.8333, 0.4375, 0.8333, 0.4583, 0.8333, 0.4583, 0.9167, 0.4375, 0.9167, 0.4375, 0.9167, 0.4583, 0.9167, 0.4583, 1.0, 0.4375, 1.0, 0.4375, 2.22e-16, 0.4583, 2.22e-16, 0.4583, 0.08333, 0.4375, 0.08333, 0.4375, 0.08333, 0.4583, 0.08333, 0.4583, 0.1667, 0.4375, 0.1667, 0.4375, 0.1667, 0.4583, 0.1667, 0.4583, 0.25, 0.4375, 0.25, 0.4375, 0.25, 0.4583, 0.25, 0.4583, 0.3333, 0.4375, 0.3333, 0.4375, 0.3333, 0.4583, 0.3333, 0.4583, 0.4167, 0.4375, 0.4167, 0.4375, 0.4167, 0.4583, 0.4167, 0.4583, 0.5, 0.4375, 0.5, 0.4583, 0.5, 0.4792, 0.5, 0.4792, 0.5833, 0.4583, 0.5833, 0.4583, 0.5833, 0.4792, 0.5833, 0.4792, 0.6667, 0.4583, 0.6667, 0.4583, 0.6667, 0.4792, 0.6667, 0.4792, 0.75, 0.4583, 0.75, 0.4583, 0.75, 0.4792, 0.75, 0.4792, 0.8333, 0.4583, 0.8333, 0.4583, 0.8333, 0.4792, 0.8333, 0.4792, 0.9167, 0.4583, 0.9167, 0.4583, 0.9167, 0.4792, 0.9167, 0.4792, 1.0, 0.4583, 1.0, 0.4583, 2.22e-16, 0.4792, 2.22e-16, 0.4792, 0.08333, 0.4583, 0.08333, 0.4583, 0.08333, 0.4792, 0.08333, 0.4792, 0.1667, 0.4583, 0.1667, 0.4583, 0.1667, 0.4792, 0.1667, 0.4792, 0.25, 0.4583, 0.25, 0.4583, 0.25, 0.4792, 0.25, 0.4792, 0.3333, 0.4583, 0.3333, 0.4583, 0.3333, 0.4792, 0.3333, 0.4792, 0.4167, 0.4583, 0.4167, 0.4583, 0.4167, 0.4792, 0.4167, 0.4792, 0.5, 0.4583, 0.5, 0.4792, 0.5, 0.5, 0.5, 0.5, 0.5833, 0.4792, 0.5833, 0.4792, 0.5833, 0.5, 0.5833, 0.5, 0.6667, 0.4792, 0.6667, 0.4792, 0.6667, 0.5, 0.6667, 0.5, 0.75, 0.4792, 0.75, 0.4792, 0.75, 0.5, 0.75, 0.5, 0.8333, 0.4792, 0.8333, 0.4792, 0.8333, 0.5, 0.8333, 0.5, 0.9167, 0.4792, 0.9167, 0.4792, 0.9167, 0.5, 0.9167, 0.5, 1.0, 0.4792, 1.0, 0.4792, 2.22e-16, 0.5, 2.22e-16, 0.5, 0.08333, 0.4792, 0.08333, 0.4792, 0.08333, 0.5, 0.08333, 0.5, 0.1667, 0.4792, 0.1667, 0.4792, 0.1667, 0.5, 0.1667, 0.5, 0.25, 0.4792, 0.25, 0.4792, 0.25, 0.5, 0.25, 0.5, 0.3333, 0.4792, 0.3333, 0.4792, 0.3333, 0.5, 0.3333, 0.5, 0.4167, 0.4792, 0.4167, 0.4792, 0.4167, 0.5, 0.4167, 0.5, 0.5, 0.4792, 0.5])
me_torus.materials.append(mat_metal)
me_torus.use_remesh_preserve_volume = False
me_torus.use_remesh_preserve_attributes = False
me_torus.use_mirror_vertex_groups = False
me_torus.update()

# ---- objects
ob_cube = bpy.data.objects.new('Cube', me_cube_001)
ob_torus = bpy.data.objects.new('Torus', me_torus)

# ---- transforms, parenting, visibility, modifiers, constraints
ob_cube.location = (0.0, 0.0, 0.0)
ob_cube.lineart.crease_threshold = 0.0
ob_torus.location = (0.0, 0.0, 0.0)
ob_torus.lineart.crease_threshold = 0.0

# ---- collection membership
col_collection.objects.link(ob_cube)
col_collection.objects.link(ob_torus)

# ---- scene / render settings (as saved in the file)
scene.frame_start = 1; scene.frame_end = 250; scene.frame_set(1)
scene.render.engine = 'BLENDER_EEVEE_NEXT'
scene.cycles.use_denoising = False
scene.cycles.samples = 128
scene.cycles.sampling_pattern = 'TABULATED_SOBOL'
scene.cycles.use_adaptive_sampling = False
scene.cycles.use_light_tree = False
scene.view_settings.view_transform = 'Filmic'
bpy.context.view_layer.update()

# ---- added for rendering (the .blend has no active camera and no usable light): camera, sun
cam_auto = bpy.data.cameras.new('AutoCamera')
cam_auto.lens = 50.0
cam_auto.sensor_width = 36.0
cam_auto.clip_end = 1000.0
ob_auto_camera = bpy.data.objects.new('AutoCamera', cam_auto)
scene.collection.objects.link(ob_auto_camera)
ob_auto_camera.location = (4.88626, -5.86351, 4.57169)
ob_auto_camera.rotation_euler = (1.09748, -7.21219e-08, 0.694738)
scene.camera = ob_auto_camera
light_auto_sun = bpy.data.lights.new('AutoSun', 'SUN')
light_auto_sun.energy = 3.0
light_auto_sun.angle = 0.0523599
ob_auto_sun = bpy.data.objects.new('AutoSun', light_auto_sun)
scene.collection.objects.link(ob_auto_sun)
ob_auto_sun.rotation_euler = (0.872665, 0.174533, 0.523599)
bpy.context.view_layer.update()
